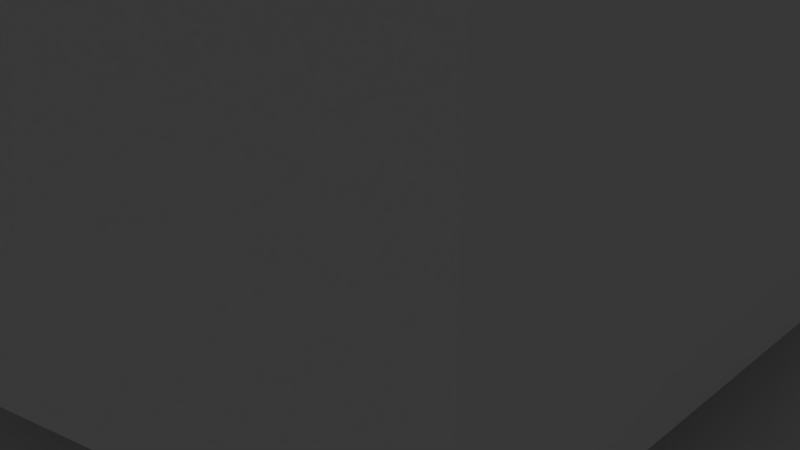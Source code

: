 # Source: scanner_tripod.blend  (saved by Blender 2.79.0; exported with 4.5.12 LTS)
import bpy
from mathutils import Matrix  # noqa: F401  (used for matrix-valued properties, if any)

bpy.ops.wm.read_factory_settings(use_empty=True)
scene = bpy.context.scene
scene.name = 'Scene'

# ---- collections
col_collection_1 = bpy.data.collections.new('Collection 1'); scene.collection.children.link(col_collection_1)

# ---- materials (node trees are filled in below, after node groups)
mat_material = bpy.data.materials.new('Material')
mat_material.alpha_threshold = 0.0
mat_material.use_transparent_shadow = False
mat_material.roughness = 0.5
mat_material.line_color = (0.0, 0.0, 0.0, 1.0)

# ---- material node trees

# ---- world
world_world = bpy.data.worlds.new('World'); scene.world = world_world
world_world.color = (0.05088, 0.05088, 0.05088)
world_world.use_sun_shadow = False
world_world.sun_shadow_jitter_overblur = 0.0
world_world.cycles.sampling_method = 'MANUAL'

# ---- cameras
cam_camera = bpy.data.cameras.new('Camera')
cam_camera.clip_end = 100.0
cam_camera.lens = 35.0
cam_camera.sensor_width = 32.0
cam_camera.sensor_height = 18.0
cam_camera.ortho_scale = 7.314
cam_camera.dof.focus_distance = 0.0
cam_camera.dof.aperture_fstop = 128.0

# ---- lights
light_lamp = bpy.data.lights.new('Lamp', 'POINT')
light_lamp.transmission_factor = 0.0
light_lamp.cutoff_distance = 30.0
light_lamp.energy = 100.0
light_lamp.shadow_buffer_clip_start = 1.001
light_lamp.shadow_soft_size = 0.1
light_lamp.shadow_maximum_resolution = 0.006
light_lamp.use_absolute_resolution = True

# ---- meshes
me_sg90_003 = bpy.data.meshes.new('Sg90.003')
me_sg90_003.from_pydata([(-19.44, 0.9808, -17.91), (-19.44, 0.9808, -11.59), (-19.24, 1.0, -11.59), (-19.24, 1.0, -17.91), (-19.62, 0.9239, -17.91), (-19.62, 0.9239, -11.59), (-19.05, 0.9808, -2.574), (-19.24, 1.0, -2.574), (-19.44, 0.9808, -2.574), (-19.62, 0.9239, -2.574), (-19.8, 0.8315, -2.574), (-19.95, 0.7071, -2.574), (-20.07, 0.5556, -2.574), (-20.16, 0.3827, -2.574), (-20.22, 0.1951, -2.574), (-20.24, 7.55e-08, -2.574), (-20.22, -0.1951, -2.574), (-20.16, -0.3827, -2.574), (-20.07, -0.5556, -2.574), (-19.95, -0.7071, -2.574), (-19.8, -0.8315, -2.574), (-19.62, -0.9239, -2.574), (-19.44, -0.9808, -2.574), (-19.24, -1.0, -2.574), (-19.05, -0.9808, -2.574), (-18.86, -0.9239, -2.574), (-18.69, -0.8315, -2.574), (-18.53, -0.7071, -2.574), (-18.41, -0.5556, -2.574), (-18.32, -0.3827, -2.574), (-18.26, -0.1951, -2.574), (-18.24, 9.656e-07, -2.574), (-18.26, 0.1951, -2.574), (-18.32, 0.3827, -2.574), (-18.41, 0.5556, -2.574), (-18.53, 0.7071, -2.574), (-18.69, 0.8315, -2.574), (-18.86, 0.9239, -2.574), (-19.05, 0.9808, -11.59), (-19.05, 0.9808, -17.91), (-19.8, 0.8315, -17.91), (-19.8, 0.8315, -11.59), (-19.95, 0.7071, -17.91), (-19.95, 0.7071, -11.59), (-20.07, 0.5556, -17.91), (-20.07, 0.5556, -11.59), (-20.16, 0.3827, -17.91), (-20.16, 0.3827, -11.59), (-20.22, 0.1951, -17.91), (-20.22, 0.1951, -11.59), (-20.24, 7.55e-08, -17.91), (-20.24, 7.55e-08, -11.59), (-20.22, -0.1951, -17.91), (-20.22, -0.1951, -11.59), (-20.16, -0.3827, -17.91), (-20.16, -0.3827, -11.59), (-20.07, -0.5556, -17.91), (-20.07, -0.5556, -11.59), (-19.95, -0.7071, -17.91), (-19.95, -0.7071, -11.59), (-19.8, -0.8315, -17.91), (-19.8, -0.8315, -11.59), (-19.62, -0.9239, -17.91), (-19.62, -0.9239, -11.59), (-19.44, -0.9808, -17.91), (-19.44, -0.9808, -11.59), (-19.24, -1.0, -17.91), (-19.24, -1.0, -11.59), (-19.05, -0.9808, -17.91), (-19.05, -0.9808, -11.59), (-18.86, -0.9239, -17.91), (-18.86, -0.9239, -11.59), (-18.69, -0.8315, -17.91), (-18.69, -0.8315, -11.59), (-18.53, -0.7071, -17.91), (-18.53, -0.7071, -11.59), (-18.41, -0.5556, -17.91), (-18.41, -0.5556, -11.59), (-18.32, -0.3827, -17.91), (-18.32, -0.3827, -11.59), (-18.26, -0.1951, -17.91), (-18.26, -0.1951, -11.59), (-18.24, 9.656e-07, -17.91), (-18.24, 9.656e-07, -11.59), (-18.26, 0.1951, -17.91), (-18.26, 0.1951, -11.59), (-18.32, 0.3827, -17.91), (-18.32, 0.3827, -11.59), (-18.41, 0.5556, -17.91), (-18.41, 0.5556, -11.59), (-18.53, 0.7071, -17.91), (-18.53, 0.7071, -11.59), (-18.69, 0.8315, -17.91), (-18.69, 0.8315, -11.59), (-18.86, 0.9239, -17.91), (-18.86, 0.9239, -11.59), (8.064, 0.9808, -18.02), (8.064, 0.9808, -11.59), (8.259, 1.0, -11.59), (8.259, 1.0, -18.02), (7.877, 0.9239, -18.02), (7.877, 0.9239, -11.59), (8.454, 0.9808, -2.574), (8.259, 1.0, -2.574), (8.064, 0.9808, -2.574), (7.877, 0.9239, -2.574), (7.704, 0.8315, -2.574), (7.552, 0.7071, -2.574), (7.428, 0.5556, -2.574), (7.335, 0.3827, -2.574), (7.279, 0.1951, -2.574), (7.259, 7.55e-08, -2.574), (7.279, -0.1951, -2.574), (7.335, -0.3827, -2.574), (7.428, -0.5556, -2.574), (7.552, -0.7071, -2.574), (7.704, -0.8315, -2.574), (7.877, -0.9239, -2.574), (8.064, -0.9808, -2.574), (8.259, -1.0, -2.574), (8.454, -0.9808, -2.574), (8.642, -0.9239, -2.574), (8.815, -0.8315, -2.574), (8.966, -0.7071, -2.574), (9.091, -0.5556, -2.574), (9.183, -0.3827, -2.574), (9.24, -0.1951, -2.574), (9.259, 9.656e-07, -2.574), (9.24, 0.1951, -2.574), (9.183, 0.3827, -2.574), (9.091, 0.5556, -2.574), (8.966, 0.7071, -2.574), (8.815, 0.8315, -2.574), (8.642, 0.9239, -2.574), (8.454, 0.9808, -11.59), (8.454, 0.9808, -18.02), (7.704, 0.8315, -18.02), (7.704, 0.8315, -11.59), (7.552, 0.7071, -18.02), (7.552, 0.7071, -11.59), (7.428, 0.5556, -18.02), (7.428, 0.5556, -11.59), (7.335, 0.3827, -18.02), (7.335, 0.3827, -11.59), (7.279, 0.1951, -18.02), (7.279, 0.1951, -11.59), (7.259, 7.55e-08, -18.02), (7.259, 7.55e-08, -11.59), (7.279, -0.1951, -18.02), (7.279, -0.1951, -11.59), (7.335, -0.3827, -18.02), (7.335, -0.3827, -11.59), (7.428, -0.5556, -18.02), (7.428, -0.5556, -11.59), (7.552, -0.7071, -18.02), (7.552, -0.7071, -11.59), (7.704, -0.8315, -18.02), (7.704, -0.8315, -11.59), (7.877, -0.9239, -18.02), (7.877, -0.9239, -11.59), (8.064, -0.9808, -18.02), (8.064, -0.9808, -11.59), (8.259, -1.0, -18.02), (8.259, -1.0, -11.59), (8.454, -0.9808, -18.02), (8.454, -0.9808, -11.59), (8.642, -0.9239, -18.02), (8.642, -0.9239, -11.59), (8.815, -0.8315, -18.02), (8.815, -0.8315, -11.59), (8.966, -0.7071, -18.02), (8.966, -0.7071, -11.59), (9.091, -0.5556, -18.02), (9.091, -0.5556, -11.59), (9.183, -0.3827, -18.02), (9.183, -0.3827, -11.59), (9.24, -0.1951, -18.02), (9.24, -0.1951, -11.59), (9.259, 9.656e-07, -18.02), (9.259, 9.656e-07, -11.59), (9.24, 0.1951, -18.02), (9.24, 0.1951, -11.59), (9.183, 0.3827, -18.02), (9.183, 0.3827, -11.59), (9.091, 0.5556, -18.02), (9.091, 0.5556, -11.59), (8.966, 0.7071, -18.02), (8.966, 0.7071, -11.59), (8.815, 0.8315, -18.02), (8.815, 0.8315, -11.59), (8.642, 0.9239, -18.02), (8.642, 0.9239, -11.59), (0.7632, 1.143, 5.01), (0.5255, 1.27, 5.01), (0.8412, 2.033, 5.01), (1.222, 1.829, 5.01), (0.4285, -2.158, 5.01), (0.8412, -2.033, 5.01), (0.8412, -2.033, 15.01), (0.4285, -2.158, 15.01), (0.9716, -0.9723, 5.01), (1.143, -0.7639, 5.01), (1.829, -1.222, 5.01), (1.555, -1.556, 5.01), (-1.144, -0.7639, 5.01), (-0.973, -0.9723, 5.01), (-1.556, -1.556, 5.01), (-1.83, -1.222, 5.01), (-0.5269, 1.27, 5.01), (-0.7646, 1.143, 5.01), (-1.223, 1.829, 5.01), (-0.8426, 2.033, 5.01), (1.374, 1.038e-07, 5.01), (1.348, 0.2682, 5.01), (2.157, 0.4292, 5.01), (2.199, -6.441e-08, 5.01), (-0.269, -1.349, 5.01), (-0.0007148, -1.375, 5.01), (-0.0007151, -2.2, 5.01), (-0.4299, -2.158, 5.01), (-1.271, 0.5262, 5.01), (-1.349, 0.2683, 5.01), (-2.158, 0.4292, 5.01), (-2.033, 0.8419, 5.01), (0.9716, 0.9723, 5.01), (1.555, 1.556, 5.01), (0.7632, -1.143, 5.01), (1.222, -1.829, 5.01), (-1.271, -0.5262, 5.01), (-2.033, -0.8419, 5.01), (-0.269, 1.349, 5.01), (-0.4299, 2.158, 5.01), (1.348, -0.2682, 5.01), (2.157, -0.4292, 5.01), (-0.5269, -1.27, 5.01), (-0.8426, -2.033, 5.01), (-1.144, 0.7639, 5.01), (-1.83, 1.222, 5.01), (1.143, 0.7639, 5.01), (1.829, 1.222, 5.01), (0.5255, -1.27, 5.01), (-1.349, -0.2682, 5.01), (-2.158, -0.4292, 5.01), (0.2675, 1.349, 5.01), (-0.0007143, 1.375, 5.01), (-0.0007144, 2.2, 5.01), (0.4285, 2.158, 5.01), (1.27, -0.5262, 5.01), (2.032, -0.8419, 5.01), (-0.7646, -1.143, 5.01), (-1.223, -1.829, 5.01), (-0.973, 0.9723, 5.01), (-1.556, 1.556, 5.01), (1.27, 0.5262, 5.01), (2.032, 0.8419, 5.01), (0.2675, -1.349, 5.01), (-1.376, 1.328e-06, 5.01), (-2.201, 1.894e-06, 5.01), (0.8412, 2.033, 15.01), (0.4285, 2.158, 15.01), (-0.000714, 2.2, 15.01), (-0.4299, 2.158, 15.01), (-0.8426, 2.033, 15.01), (-1.223, 1.829, 15.01), (-1.556, 1.556, 15.01), (-1.83, 1.222, 15.01), (-2.033, 0.8419, 15.01), (-2.158, 0.4292, 15.01), (-2.201, 1.894e-06, 15.01), (-2.158, -0.4292, 15.01), (-2.033, -0.8419, 15.01), (-1.83, -1.222, 15.01), (-1.556, -1.556, 15.01), (-1.223, -1.829, 15.01), (-0.8426, -2.033, 15.01), (-0.4299, -2.158, 15.01), (-0.0007147, -2.2, 15.01), (1.222, -1.829, 15.01), (1.555, -1.556, 15.01), (1.829, -1.222, 15.01), (2.032, -0.8419, 15.01), (2.157, -0.4292, 15.01), (2.199, -6.441e-08, 15.01), (2.157, 0.4292, 15.01), (2.032, 0.8419, 15.01), (1.829, 1.222, 15.01), (1.555, 1.556, 15.01), (1.222, 1.829, 15.01), (-0.4101, 2.058, 3.522), (0.4087, 2.058, 3.522), (-0.0007143, 2.099, 3.522), (-1.485, -1.484, 3.522), (-1.167, -1.745, 3.522), (-1.746, -1.166, 3.522), (-0.8038, 1.939, 3.522), (-1.167, 1.745, 3.522), (0.8024, 1.939, 3.522), (1.165, 1.745, 3.522), (-1.485, 1.484, 3.522), (1.483, 1.484, 3.522), (-0.8038, -1.939, 3.522), (-0.4101, -2.058, 3.522), (-1.746, 1.166, 3.522), (-0.4505, 1.293, 3.522), (-0.269, 1.349, 3.522), (-0.0007143, 1.375, 3.522), (0.1881, 1.356, 3.522), (-0.7222, 1.166, 3.522), (-0.5269, 1.27, 3.522), (-1.94, 0.8031, 3.522), (-1.039, 0.8918, 3.522), (-0.973, 0.9723, 3.522), (-0.7646, 1.143, 3.522), (-1.112, 0.8031, 3.522), (-2.059, 0.4094, 3.522), (-1.283, 0.4858, 3.522), (-1.271, 0.5262, 3.522), (-1.144, 0.7639, 3.522), (-1.306, 0.4094, 3.522), (-2.099, 2.1e-06, 3.522), (-1.369, 0.07197, 3.522), (-1.349, 0.2683, 3.522), (-1.376, 1.328e-06, 3.522), (-2.059, -0.4094, 3.522), (-1.328, -0.3375, 3.522), (-1.349, -0.2682, 3.522), (-1.306, -0.4094, 3.522), (-1.94, -0.8031, 3.522), (-1.164, -0.7267, 3.522), (-1.271, -0.5262, 3.522), (-1.112, -0.8031, 3.522), (-1.144, -0.7639, 3.522), (-0.8451, -1.077, 3.522), (-0.973, -0.9723, 3.522), (0.07869, -1.367, 3.522), (-0.0007148, -1.375, 3.522), (-0.269, -1.349, 3.522), (-0.7646, -1.143, 3.522), (-0.5269, -1.27, 3.522), (1.483, -1.484, 3.522), (1.744, -1.166, 3.522), (1.938, -0.8031, 3.522), (0.6928, -1.181, 3.522), (0.5255, -1.27, 3.522), (0.2675, -1.349, 3.522), (0.8024, -1.939, 3.522), (1.165, -1.745, 3.522), (0.4087, -2.058, 3.522), (-0.000715, -2.099, 3.522), (6.259, 6.5, -28.54), (6.259, -6.5, -28.54), (-17.24, -6.5, -28.54), (-17.24, 6.5, -28.54), (6.259, 6.5, -5.038), (-17.24, 6.5, -5.038), (6.259, 4.5, -25.02), (6.259, -4.5, -25.02), (6.259, 6.25, -11.59), (6.259, 4.5, -21.02), (6.259, -6.5, -5.038), (-17.24, -6.5, -5.038), (-17.24, 6.25, -11.59), (-17.24, -6.25, -11.59), (1.219, -6.13, -5.038), (-0.0007163, -6.25, -5.038), (-0.0007143, 6.25, -5.038), (1.219, 6.13, -5.038), (2.391, -5.774, -5.038), (3.472, -5.197, -5.038), (2.391, 5.774, -5.038), (3.472, 5.197, -5.038), (4.419, -4.419, -5.038), (5.196, -3.472, -5.038), (4.419, 4.419, -5.038), (5.196, 3.472, -5.038), (5.774, -2.392, -5.038), (6.129, -1.219, -5.038), (5.774, 2.392, -5.038), (6.129, 1.219, -5.038), (6.249, 4.719e-07, -5.038), (13.78, 4.5, -25.02), (13.78, -4.5, -25.02), (6.259, -4.5, -21.02), (6.259, -2.5, -21.02), (6.259, -2.5, -11.59), (6.259, -6.25, -11.59), (6.259, 6.25, -9.14), (6.259, -6.25, -9.14), (13.78, 4.5, -21.02), (-5.197, -3.472, -5.038), (-5.286, -3.306, -5.038), (-5.991, -3.2, -5.038), (-5.991, -3.2, -5.038), (-4.42, -4.419, -5.038), (-6.615, -3.139, -5.038), (-3.473, -5.197, -5.038), (-7.215, -2.956, -5.038), (-7.769, -2.661, -5.038), (-1.22, 6.13, -5.038), (-2.392, 5.774, -5.038), (-1.22, -6.13, -5.038), (-2.392, -5.774, -5.038), (-3.473, 5.197, -5.038), (-4.42, 4.419, -5.038), (-5.197, 3.472, -5.038), (-5.991, 3.2, -5.038), (-5.286, 3.306, -5.038), (-6.615, 3.139, -5.038), (-8.253, -2.263, -5.038), (-8.651, -1.778, -5.038), (-7.215, 2.956, -5.038), (-8.947, -1.225, -5.038), (-7.769, 2.661, -5.038), (-8.253, 2.263, -5.038), (-9.129, -0.6243, -5.038), (-9.191, 3.09e-06, -5.038), (-8.651, 1.778, -5.038), (-8.947, 1.225, -5.038), (-9.129, 0.6243, -5.038), (-17.24, -6.25, -9.14), (-17.24, 6.25, -9.14), (-21.99, -6.25, -11.59), (-21.99, 6.25, -11.59), (2.391, -5.774, 0.03642), (1.219, -6.13, 0.03642), (-0.0007163, -6.25, 0.03642), (-0.0007143, 6.25, 0.03642), (1.219, 6.13, 0.03642), (2.391, 5.774, 0.03642), (3.472, 5.197, 0.03642), (4.419, 4.419, 0.03642), (5.196, 3.472, 0.03642), (5.774, 2.392, 0.03642), (6.129, 1.219, 0.03642), (6.249, 4.719e-07, 0.03642), (6.129, -1.219, 0.03642), (5.774, -2.392, 0.03642), (5.196, -3.472, 0.03642), (4.419, -4.419, 0.03642), (3.472, -5.197, 0.03642), (13.78, -4.5, -21.02), (6.259, 2.5, -21.02), (6.672, 2.5, -21.02), (6.672, -2.5, -21.02), (6.672, 2.5, -11.59), (6.259, 2.5, -11.59), (6.672, -2.5, -11.59), (11.01, -6.25, -11.59), (11.01, 6.25, -11.59), (11.01, -6.25, -9.14), (11.01, 6.25, -9.14), (9.259, 9.656e-07, -9.14), (9.24, -0.1951, -9.14), (7.259, 7.55e-08, -9.14), (7.279, -0.1951, -9.14), (9.183, -0.3827, -9.14), (9.091, -0.5556, -9.14), (7.335, -0.3827, -9.14), (7.428, -0.5556, -9.14), (8.966, -0.7071, -9.14), (7.552, -0.7071, -9.14), (7.704, -0.8315, -9.14), (8.815, -0.8315, -9.14), (8.642, -0.9239, -9.14), (7.877, -0.9239, -9.14), (8.064, -0.9808, -9.14), (8.454, -0.9808, -9.14), (8.259, -1.0, -9.14), (-1.22, -6.13, 0.03642), (-2.392, -5.774, 0.03642), (-3.473, -5.197, 0.03642), (-4.42, -4.419, 0.03642), (-5.197, -3.472, 0.03642), (-5.286, -3.306, 0.03642), (-5.991, -3.2, 0.03642), (-5.991, -3.2, 0.03642), (-6.615, -3.139, 0.03642), (-7.215, -2.956, 0.03642), (-7.769, -2.661, 0.03642), (-8.253, -2.263, 0.03642), (-8.651, -1.778, 0.03642), (-8.947, -1.225, 0.03642), (-9.129, -0.6243, 0.03642), (-9.191, 3.09e-06, 0.03642), (-9.129, 0.6243, 0.03642), (-8.947, 1.225, 0.03642), (-8.651, 1.778, 0.03642), (-8.253, 2.263, 0.03642), (-7.769, 2.661, 0.03642), (-7.215, 2.956, 0.03642), (-6.615, 3.139, 0.03642), (-5.991, 3.2, 0.03642), (-5.286, 3.306, 0.03642), (-5.197, 3.472, 0.03642), (-4.42, 4.419, 0.03642), (-3.473, 5.197, 0.03642), (-2.392, 5.774, 0.03642), (-1.22, 6.13, 0.03642), (-18.24, 9.656e-07, -9.14), (-18.26, -0.1951, -9.14), (-20.22, -0.1951, -9.14), (-20.24, 7.55e-08, -9.14), (-21.99, -6.25, -9.14), (-20.16, -0.3827, -9.14), (-18.32, -0.3827, -9.14), (-18.41, -0.5556, -9.14), (-20.07, -0.5556, -9.14), (-18.53, -0.7071, -9.14), (-18.69, -0.8315, -9.14), (-19.95, -0.7071, -9.14), (-19.8, -0.8315, -9.14), (-18.86, -0.9239, -9.14), (-19.05, -0.9808, -9.14), (-19.62, -0.9239, -9.14), (-19.44, -0.9808, -9.14), (-19.24, -1.0, -9.14), (-21.99, 6.25, -9.14), (-3.991, 3.5, 0.03642), (-3.991, 2.478, 0.03642), (-3.728, 2.263, 0.03642), (2.499, 1.448e-07, 0.03642), (2.451, 0.4877, 0.03642), (-3.33, 1.778, 0.03642), (2.309, 0.9567, 0.03642), (-3.034, 1.225, 0.03642), (2.078, 1.389, 0.03642), (1.767, 1.768, 0.03642), (-2.852, 0.6243, 0.03642), (-2.791, 2.416e-07, 0.03642), (-2.501, 2.37e-06, 0.03642), (-2.453, 0.4877, 0.03642), (1.388, 2.079, 0.03642), (0.956, 2.31, 0.03642), (-2.31, 0.9567, 0.03642), (0.487, 2.452, 0.03642), (-0.0007143, 2.5, 0.03642), (-2.079, 1.389, 0.03642), (-1.768, 1.768, 0.03642), (-0.4884, 2.452, 0.03642), (-0.9574, 2.31, 0.03642), (-1.39, 2.079, 0.03642), (-5.991, 1.681, 0.03642), (-5.991, -1.681, 0.03642), (-6.131, -1.219, 0.03642), (-6.251, 6.035e-06, 0.03642), (-6.131, 1.219, 0.03642), (-3.991, -2.478, 0.03642), (-3.728, -2.263, 0.03642), (-3.33, -1.778, 0.03642), (-3.034, -1.225, 0.03642), (-2.852, -0.6243, 0.03642), (-5.375, 3.139, 0.03642), (-5.366, 3.139, 0.03642), (-4.213, 2.661, 0.03642), (-4.766, 2.956, 0.03642), (-5.775, 2.392, 0.03642), (-5.775, -2.392, 0.03642), (-5.375, -3.139, 0.03642), (-5.366, -3.139, 0.03642), (-4.766, -2.956, 0.03642), (-4.213, -2.661, 0.03642), (-3.991, -3.5, 0.03642), (2.451, -0.4877, 0.03642), (2.098, 2.321e-07, 3.522), (2.058, -0.4094, 3.522), (1.767, -1.768, 0.03642), (2.078, -1.389, 0.03642), (2.309, -0.9567, 0.03642), (1.938, 0.8031, 3.522), (2.058, 0.4094, 3.522), (1.744, 1.166, 3.522), (-0.4884, -2.452, 0.03642), (-0.0007151, -2.5, 0.03642), (0.487, -2.452, 0.03642), (-1.39, -2.079, 0.03642), (-0.9574, -2.31, 0.03642), (1.388, -2.079, 0.03642), (0.956, -2.31, 0.03642), (-1.768, -1.768, 0.03642), (-2.31, -0.9567, 0.03642), (-2.079, -1.389, 0.03642), (-2.453, -0.4877, 0.03642), (1.348, -0.2682, 3.522), (1.367, -0.07197, 3.522), (1.374, 1.038e-07, 3.522), (0.9716, -0.9723, 3.522), (1.038, -0.8918, 3.522), (1.11, -0.8031, 3.522), (1.143, -0.7639, 3.522), (1.27, -0.5262, 3.522), (1.11, 0.8031, 3.522), (1.143, 0.7639, 3.522), (1.162, 0.7267, 3.522), (1.348, 0.2682, 3.522), (1.327, 0.3375, 3.522), (1.305, 0.4094, 3.522), (1.27, 0.5262, 3.522), (0.9716, 0.9723, 3.522), (0.7208, 1.166, 3.522), (0.7632, 1.143, 3.522), (0.8437, 1.077, 3.522), (0.7632, -1.143, 3.522), (0.5255, 1.27, 3.522), (1.305, -0.4094, 3.522), (1.282, -0.4858, 3.522), (0.2675, 1.349, 3.522), (7.335, 0.3827, -9.14), (7.279, 0.1951, -9.14), (7.552, 0.7071, -9.14), (7.428, 0.5556, -9.14), (7.877, 0.9239, -9.14), (7.704, 0.8315, -9.14), (8.642, 0.9239, -9.14), (8.454, 0.9808, -9.14), (9.24, 0.1951, -9.14), (8.815, 0.8315, -9.14), (8.259, 1.0, -9.14), (9.183, 0.3827, -9.14), (9.091, 0.5556, -9.14), (8.966, 0.7071, -9.14), (8.064, 0.9808, -9.14), (-20.16, 0.3827, -9.14), (-20.22, 0.1951, -9.14), (-19.95, 0.7071, -9.14), (-20.07, 0.5556, -9.14), (-19.62, 0.9239, -9.14), (-19.8, 0.8315, -9.14), (-18.86, 0.9239, -9.14), (-19.05, 0.9808, -9.14), (-18.26, 0.1951, -9.14), (-18.69, 0.8315, -9.14), (-19.24, 1.0, -9.14), (-18.32, 0.3827, -9.14), (-18.41, 0.5556, -9.14), (-18.53, 0.7071, -9.14), (-19.44, 0.9808, -9.14)], [], [(0, 1, 2), (2, 3, 0), (1, 0, 4), (4, 5, 1), (6, 7, 8), (8, 9, 10), (10, 11, 12), (12, 13, 14), (14, 15, 16), (16, 17, 18), (18, 19, 20), (20, 21, 22), (22, 23, 24), (24, 25, 26), (26, 27, 28), (28, 29, 30), (30, 31, 32), (32, 33, 34), (34, 35, 36), (36, 37, 6), (6, 8, 10), (10, 12, 14), (14, 16, 18), (18, 20, 22), (22, 24, 26), (26, 28, 30), (30, 32, 34), (34, 36, 6), (6, 10, 14), (14, 18, 22), (22, 26, 30), (30, 34, 6), (6, 14, 22), (22, 30, 6), (3, 2, 38), (38, 39, 3), (40, 41, 5), (5, 4, 40), (42, 43, 41), (41, 40, 42), (44, 45, 43), (43, 42, 44), (46, 47, 45), (45, 44, 46), (48, 49, 47), (47, 46, 48), (50, 51, 49), (49, 48, 50), (52, 53, 51), (51, 50, 52), (54, 55, 53), (53, 52, 54), (56, 57, 55), (55, 54, 56), (58, 59, 57), (57, 56, 58), (60, 61, 59), (59, 58, 60), (62, 63, 61), (61, 60, 62), (64, 65, 63), (63, 62, 64), (66, 67, 65), (65, 64, 66), (68, 69, 67), (67, 66, 68), (70, 71, 69), (69, 68, 70), (72, 73, 71), (71, 70, 72), (74, 75, 73), (73, 72, 74), (76, 77, 75), (75, 74, 76), (78, 79, 77), (77, 76, 78), (80, 81, 79), (79, 78, 80), (82, 83, 81), (81, 80, 82), (84, 85, 83), (83, 82, 84), (86, 87, 85), (85, 84, 86), (88, 89, 87), (87, 86, 88), (90, 91, 89), (89, 88, 90), (92, 93, 91), (91, 90, 92), (94, 95, 93), (93, 92, 94), (39, 38, 95), (95, 94, 39), (78, 76, 74), (74, 72, 70), (70, 68, 66), (66, 64, 62), (62, 60, 58), (58, 56, 54), (54, 52, 50), (50, 48, 46), (46, 44, 42), (42, 40, 4), (4, 0, 3), (3, 39, 94), (94, 92, 90), (90, 88, 86), (86, 84, 82), (82, 80, 78), (78, 74, 70), (70, 66, 62), (62, 58, 54), (54, 50, 46), (46, 42, 4), (4, 3, 94), (94, 90, 86), (86, 82, 78), (78, 70, 62), (62, 54, 46), (46, 4, 94), (94, 86, 78), (78, 62, 46), (46, 94, 78), (96, 97, 98), (98, 99, 96), (100, 101, 97), (97, 96, 100), (102, 103, 104), (104, 105, 106), (106, 107, 108), (108, 109, 110), (110, 111, 112), (112, 113, 114), (114, 115, 116), (116, 117, 118), (118, 119, 120), (120, 121, 122), (122, 123, 124), (124, 125, 126), (126, 127, 128), (128, 129, 130), (130, 131, 132), (132, 133, 102), (102, 104, 106), (106, 108, 110), (110, 112, 114), (114, 116, 118), (118, 120, 122), (122, 124, 126), (126, 128, 130), (130, 132, 102), (102, 106, 110), (110, 114, 118), (118, 122, 126), (126, 130, 102), (102, 110, 118), (118, 126, 102), (99, 98, 134), (134, 135, 99), (136, 137, 101), (101, 100, 136), (138, 139, 137), (137, 136, 138), (140, 141, 139), (139, 138, 140), (142, 143, 141), (141, 140, 142), (144, 145, 143), (143, 142, 144), (146, 147, 145), (145, 144, 146), (148, 149, 147), (147, 146, 148), (150, 151, 149), (149, 148, 150), (152, 153, 151), (151, 150, 152), (154, 155, 153), (153, 152, 154), (156, 157, 155), (155, 154, 156), (158, 159, 157), (157, 156, 158), (160, 161, 159), (159, 158, 160), (162, 163, 161), (161, 160, 162), (164, 165, 163), (163, 162, 164), (166, 167, 165), (165, 164, 166), (168, 169, 167), (167, 166, 168), (170, 171, 169), (169, 168, 170), (172, 173, 171), (171, 170, 172), (174, 175, 173), (173, 172, 174), (176, 177, 175), (175, 174, 176), (178, 179, 177), (177, 176, 178), (180, 181, 179), (179, 178, 180), (182, 183, 181), (181, 180, 182), (184, 185, 183), (183, 182, 184), (186, 187, 185), (185, 184, 186), (188, 189, 187), (187, 186, 188), (190, 191, 189), (189, 188, 190), (135, 134, 191), (191, 190, 135), (174, 172, 170), (170, 168, 166), (166, 164, 162), (162, 160, 158), (158, 156, 154), (154, 152, 150), (150, 148, 146), (146, 144, 142), (142, 140, 138), (138, 136, 100), (100, 96, 99), (99, 135, 190), (190, 188, 186), (186, 184, 182), (182, 180, 178), (178, 176, 174), (174, 170, 166), (166, 162, 158), (158, 154, 150), (150, 146, 142), (142, 138, 100), (100, 99, 190), (190, 186, 182), (182, 178, 174), (174, 166, 158), (158, 150, 142), (142, 100, 190), (190, 182, 174), (174, 158, 142), (142, 190, 174), (192, 193, 194), (194, 195, 192), (196, 197, 198), (198, 199, 196), (200, 201, 202), (202, 203, 200), (204, 205, 206), (206, 207, 204), (208, 209, 210), (210, 211, 208), (212, 213, 214), (214, 215, 212), (216, 217, 218), (218, 219, 216), (220, 221, 222), (222, 223, 220), (224, 192, 195), (195, 225, 224), (226, 200, 203), (203, 227, 226), (228, 204, 207), (207, 229, 228), (230, 208, 211), (211, 231, 230), (232, 212, 215), (215, 233, 232), (234, 216, 219), (219, 235, 234), (236, 220, 223), (223, 237, 236), (238, 224, 225), (225, 239, 238), (240, 226, 227), (227, 197, 240), (241, 228, 229), (229, 242, 241), (243, 244, 245), (245, 246, 243), (244, 230, 231), (231, 245, 244), (247, 232, 233), (233, 248, 247), (249, 234, 235), (235, 250, 249), (251, 236, 237), (237, 252, 251), (253, 238, 239), (239, 254, 253), (255, 240, 197), (197, 196, 255), (256, 241, 242), (242, 257, 256), (193, 243, 246), (246, 194, 193), (201, 247, 248), (248, 202, 201), (205, 249, 250), (250, 206, 205), (209, 251, 252), (252, 210, 209), (213, 253, 254), (254, 214, 213), (217, 255, 196), (196, 218, 217), (221, 256, 257), (257, 222, 221), (258, 259, 260), (260, 261, 262), (262, 263, 264), (264, 265, 266), (266, 267, 268), (268, 269, 270), (270, 271, 272), (272, 273, 274), (274, 275, 276), (276, 199, 198), (198, 277, 278), (278, 279, 280), (280, 281, 282), (282, 283, 284), (284, 285, 286), (286, 287, 258), (258, 260, 262), (262, 264, 266), (266, 268, 270), (270, 272, 274), (274, 276, 198), (198, 278, 280), (280, 282, 284), (284, 286, 258), (258, 262, 266), (266, 270, 274), (274, 198, 280), (280, 284, 258), (258, 266, 274), (274, 280, 258), (194, 246, 259), (259, 258, 194), (210, 252, 264), (264, 263, 210), (218, 196, 199), (199, 276, 218), (195, 194, 258), (258, 287, 195), (211, 210, 263), (263, 262, 211), (219, 218, 276), (276, 275, 219), (225, 195, 287), (287, 286, 225), (231, 211, 262), (262, 261, 231), (235, 219, 275), (275, 274, 235), (239, 225, 286), (286, 285, 239), (245, 231, 261), (261, 260, 245), (250, 235, 274), (274, 273, 250), (254, 239, 285), (285, 284, 254), (206, 250, 273), (273, 272, 206), (214, 254, 284), (284, 283, 214), (207, 206, 272), (272, 271, 207), (215, 214, 283), (283, 282, 215), (229, 207, 271), (271, 270, 229), (233, 215, 282), (282, 281, 233), (242, 229, 270), (270, 269, 242), (248, 233, 281), (281, 280, 248), (257, 242, 269), (269, 268, 257), (202, 248, 280), (280, 279, 202), (222, 257, 268), (268, 267, 222), (203, 202, 279), (279, 278, 203), (223, 222, 267), (267, 266, 223), (227, 203, 278), (278, 277, 227), (237, 223, 266), (266, 265, 237), (197, 227, 277), (277, 198, 197), (246, 245, 260), (260, 259, 246), (252, 237, 265), (265, 264, 252), (288, 289, 290), (291, 292, 293), (288, 294, 295), (296, 288, 295), (295, 297, 296), (298, 299, 295), (292, 300, 301), (298, 302, 303), (298, 303, 304), (305, 306, 299), (298, 304, 305), (305, 299, 298), (302, 307, 308), (308, 303, 302), (302, 309, 310), (302, 310, 311), (312, 307, 302), (311, 312, 302), (309, 313, 310), (309, 314, 315), (309, 315, 316), (317, 313, 309), (316, 317, 309), (314, 318, 315), (314, 319, 320), (321, 318, 314), (320, 321, 314), (319, 322, 320), (319, 323, 324), (325, 322, 319), (324, 325, 319), (323, 326, 324), (323, 327, 328), (329, 326, 323), (328, 329, 323), (327, 330, 331), (331, 328, 327), (327, 293, 332), (333, 330, 327), (332, 333, 327), (299, 297, 295), (292, 334, 335), (292, 335, 336), (332, 293, 292), (337, 332, 292), (292, 336, 338), (292, 338, 337), (339, 340, 341), (339, 341, 342), (339, 342, 343), (334, 292, 339), (339, 343, 344), (339, 344, 334), (292, 345, 339), (345, 346, 339), (345, 292, 301), (301, 347, 345), (348, 347, 301), (296, 289, 288), (349, 350, 351), (351, 352, 349), (353, 349, 352), (352, 354, 353), (355, 356, 350), (349, 353, 357), (357, 358, 355), (355, 350, 349), (349, 357, 355), (350, 359, 360), (360, 351, 350), (361, 354, 352), (351, 360, 362), (362, 361, 352), (362, 352, 351), (363, 364, 359), (353, 354, 365), (353, 365, 366), (367, 363, 359), (368, 367, 359), (353, 366, 369), (353, 369, 370), (371, 368, 359), (372, 371, 359), (353, 370, 373), (353, 373, 374), (375, 372, 359), (376, 375, 359), (353, 374, 377), (353, 377, 378), (379, 376, 359), (353, 378, 379), (359, 353, 379), (355, 380, 381), (381, 356, 355), (382, 383, 384), (385, 359, 350), (382, 384, 385), (350, 356, 382), (382, 385, 350), (386, 357, 353), (359, 385, 387), (387, 386, 353), (387, 353, 359), (358, 388, 380), (380, 355, 358), (389, 390, 391), (389, 391, 392), (393, 389, 392), (393, 392, 394), (395, 393, 394), (395, 394, 396), (395, 396, 397), (360, 359, 364), (398, 365, 354), (399, 398, 354), (360, 364, 400), (360, 400, 401), (402, 399, 354), (403, 402, 354), (360, 401, 395), (360, 395, 397), (404, 403, 354), (405, 406, 404), (407, 405, 404), (360, 397, 408), (360, 408, 409), (407, 404, 354), (410, 407, 354), (354, 360, 409), (354, 409, 411), (412, 410, 354), (413, 412, 354), (354, 411, 414), (354, 414, 415), (416, 413, 354), (417, 416, 354), (354, 415, 418), (418, 417, 354), (419, 362, 360), (354, 361, 420), (420, 419, 360), (360, 354, 420), (421, 422, 51), (421, 51, 53), (83, 361, 362), (81, 83, 362), (421, 53, 55), (421, 55, 57), (79, 81, 362), (77, 79, 362), (362, 421, 57), (362, 57, 59), (75, 77, 362), (73, 75, 362), (362, 59, 61), (362, 61, 63), (71, 73, 362), (69, 71, 362), (362, 63, 65), (67, 69, 362), (65, 67, 362), (367, 423, 424), (424, 363, 367), (363, 424, 425), (425, 364, 363), (365, 426, 427), (427, 366, 365), (366, 427, 428), (428, 369, 366), (369, 428, 429), (429, 370, 369), (370, 429, 430), (430, 373, 370), (373, 430, 431), (431, 374, 373), (374, 431, 432), (432, 377, 374), (377, 432, 433), (433, 378, 377), (378, 433, 434), (434, 379, 378), (379, 434, 435), (435, 376, 379), (376, 435, 436), (436, 375, 376), (375, 436, 437), (437, 372, 375), (372, 437, 438), (438, 371, 372), (371, 438, 439), (439, 368, 371), (368, 439, 423), (423, 367, 368), (388, 440, 381), (381, 380, 388), (356, 381, 440), (440, 382, 356), (383, 382, 440), (440, 388, 358), (358, 441, 442), (443, 383, 440), (440, 358, 442), (440, 442, 443), (357, 147, 149), (444, 445, 357), (385, 384, 446), (444, 357, 149), (447, 385, 446), (446, 444, 149), (446, 149, 151), (179, 448, 447), (177, 179, 447), (446, 151, 153), (446, 153, 155), (175, 177, 447), (173, 175, 447), (447, 446, 155), (447, 155, 157), (171, 173, 447), (169, 171, 447), (447, 157, 159), (447, 159, 161), (167, 169, 447), (165, 167, 447), (447, 161, 163), (163, 165, 447), (449, 387, 385), (385, 447, 449), (449, 450, 451), (449, 451, 452), (453, 386, 387), (454, 453, 387), (449, 452, 455), (449, 455, 456), (457, 454, 387), (458, 457, 387), (387, 449, 456), (387, 456, 459), (460, 458, 387), (461, 460, 387), (387, 459, 462), (387, 462, 463), (464, 461, 387), (465, 464, 387), (387, 463, 466), (467, 465, 387), (466, 467, 387), (386, 450, 448), (448, 357, 386), (364, 425, 468), (468, 400, 364), (400, 468, 469), (469, 401, 400), (401, 469, 470), (470, 395, 401), (395, 470, 471), (471, 393, 395), (393, 471, 472), (472, 389, 393), (390, 389, 472), (472, 473, 390), (474, 475, 392), (392, 391, 474), (392, 475, 476), (476, 394, 392), (394, 476, 477), (477, 396, 394), (396, 477, 478), (478, 397, 396), (397, 478, 479), (479, 408, 397), (408, 479, 480), (480, 409, 408), (409, 480, 481), (481, 411, 409), (411, 481, 482), (482, 414, 411), (414, 482, 483), (483, 415, 414), (415, 483, 484), (484, 418, 415), (418, 484, 485), (485, 417, 418), (417, 485, 486), (486, 416, 417), (416, 486, 487), (487, 413, 416), (413, 487, 488), (488, 412, 413), (412, 488, 489), (489, 410, 412), (410, 489, 490), (490, 407, 410), (407, 490, 491), (491, 405, 407), (492, 493, 404), (404, 406, 492), (404, 493, 494), (494, 403, 404), (403, 494, 495), (495, 402, 403), (402, 495, 496), (496, 399, 402), (399, 496, 497), (497, 398, 399), (398, 497, 426), (426, 365, 398), (419, 420, 498), (419, 498, 499), (500, 501, 502), (503, 500, 502), (419, 499, 504), (419, 504, 505), (503, 502, 419), (506, 503, 419), (419, 505, 507), (419, 507, 508), (509, 506, 419), (510, 509, 419), (419, 508, 511), (419, 511, 512), (513, 510, 419), (514, 513, 419), (419, 512, 515), (515, 514, 419), (419, 502, 421), (421, 362, 419), (516, 420, 361), (361, 422, 516), (502, 516, 422), (422, 421, 502), (428, 427, 426), (426, 497, 496), (496, 495, 494), (494, 493, 492), (517, 518, 519), (494, 492, 517), (426, 496, 494), (429, 428, 426), (431, 430, 429), (433, 432, 431), (520, 434, 433), (521, 520, 433), (433, 431, 429), (429, 426, 494), (517, 519, 522), (429, 494, 517), (521, 433, 429), (523, 521, 429), (429, 517, 522), (429, 522, 524), (525, 523, 429), (526, 525, 429), (527, 528, 529), (527, 529, 530), (531, 526, 429), (532, 531, 429), (524, 527, 530), (524, 530, 533), (534, 532, 429), (535, 534, 429), (524, 533, 536), (524, 536, 537), (538, 535, 429), (539, 538, 429), (524, 537, 540), (540, 539, 429), (524, 540, 429), (450, 449, 447), (447, 448, 450), (541, 491, 490), (490, 489, 488), (488, 487, 486), (486, 485, 484), (484, 483, 482), (482, 481, 480), (480, 479, 478), (478, 477, 476), (476, 475, 474), (474, 542, 543), (474, 543, 544), (478, 476, 474), (482, 480, 478), (486, 484, 482), (490, 488, 486), (545, 541, 490), (478, 474, 544), (544, 545, 490), (490, 486, 482), (482, 478, 544), (490, 482, 544), (518, 546, 547), (547, 548, 549), (549, 550, 528), (528, 527, 524), (524, 522, 519), (519, 518, 547), (547, 549, 528), (528, 524, 519), (547, 528, 519), (542, 541, 545), (545, 544, 543), (545, 543, 542), (517, 492, 551), (517, 551, 552), (553, 518, 517), (517, 552, 554), (554, 553, 517), (552, 551, 555), (555, 541, 542), (542, 556, 557), (557, 558, 559), (559, 560, 546), (546, 518, 553), (553, 554, 552), (552, 555, 542), (542, 557, 559), (559, 546, 553), (553, 552, 542), (542, 559, 553), (551, 491, 541), (541, 555, 551), (474, 557, 556), (556, 542, 474), (561, 546, 560), (561, 560, 559), (557, 473, 561), (561, 559, 558), (558, 557, 561), (491, 492, 406), (406, 405, 491), (492, 491, 551), (473, 474, 391), (391, 390, 473), (474, 473, 557), (562, 520, 563), (563, 564, 562), (565, 566, 340), (340, 339, 565), (566, 567, 341), (341, 340, 566), (530, 529, 319), (319, 314, 530), (521, 523, 568), (568, 569, 521), (520, 521, 569), (569, 563, 520), (525, 526, 299), (299, 570, 525), (571, 572, 348), (348, 301, 571), (536, 533, 309), (309, 302, 536), (572, 573, 347), (347, 348, 572), (538, 539, 294), (294, 288, 538), (526, 531, 297), (297, 299, 526), (574, 575, 300), (300, 292, 574), (531, 532, 296), (296, 297, 531), (576, 565, 339), (339, 346, 576), (540, 537, 298), (298, 295, 540), (535, 538, 288), (288, 290, 535), (533, 530, 314), (314, 309, 533), (577, 576, 346), (346, 345, 577), (578, 574, 292), (292, 291, 578), (579, 580, 293), (293, 327, 579), (534, 535, 290), (290, 289, 534), (523, 525, 570), (570, 568, 523), (529, 581, 323), (323, 319, 529), (567, 562, 564), (564, 341, 567), (575, 571, 301), (301, 300, 575), (539, 540, 295), (295, 294, 539), (532, 534, 289), (289, 296, 532), (581, 579, 327), (327, 323, 581), (573, 577, 345), (345, 347, 573), (537, 536, 302), (302, 298, 537), (435, 434, 520), (435, 520, 562), (437, 436, 435), (439, 438, 437), (424, 423, 439), (468, 425, 424), (470, 469, 468), (472, 471, 470), (561, 473, 472), (547, 546, 561), (548, 547, 561), (561, 472, 470), (470, 468, 424), (424, 439, 437), (437, 435, 562), (437, 562, 567), (470, 424, 437), (548, 561, 470), (549, 548, 470), (437, 567, 566), (437, 566, 565), (550, 549, 470), (529, 528, 550), (581, 529, 550), (437, 565, 576), (437, 576, 577), (581, 550, 470), (579, 581, 470), (470, 437, 577), (470, 577, 573), (580, 579, 470), (578, 580, 470), (470, 573, 572), (470, 572, 571), (574, 578, 470), (470, 571, 575), (575, 574, 470), (580, 578, 291), (291, 293, 580), (232, 582, 583), (583, 584, 212), (583, 212, 232), (200, 585, 586), (586, 587, 588), (588, 201, 200), (586, 588, 200), (588, 589, 247), (247, 201, 588), (221, 321, 320), (320, 322, 256), (320, 256, 221), (590, 591, 592), (592, 568, 590), (213, 593, 594), (595, 596, 253), (213, 594, 595), (595, 253, 213), (584, 593, 213), (213, 212, 584), (238, 591, 590), (590, 597, 224), (590, 224, 238), (230, 304, 303), (303, 308, 208), (303, 208, 230), (336, 335, 217), (217, 216, 336), (317, 316, 220), (220, 236, 317), (217, 335, 334), (334, 344, 255), (334, 255, 217), (598, 599, 600), (600, 570, 598), (305, 304, 230), (230, 244, 305), (224, 597, 600), (600, 599, 192), (600, 192, 224), (587, 586, 341), (568, 592, 596), (596, 595, 569), (596, 569, 568), (337, 338, 234), (234, 249, 337), (341, 586, 585), (601, 342, 341), (585, 601, 341), (570, 600, 597), (597, 590, 568), (597, 568, 570), (192, 599, 598), (598, 602, 193), (598, 193, 192), (601, 585, 200), (200, 226, 601), (312, 311, 251), (251, 209, 312), (220, 316, 315), (315, 318, 321), (321, 221, 220), (315, 321, 220), (603, 604, 564), (240, 343, 342), (342, 601, 226), (342, 226, 240), (205, 333, 332), (332, 337, 249), (332, 249, 205), (228, 329, 328), (328, 331, 204), (328, 204, 228), (243, 605, 306), (306, 305, 244), (306, 244, 243), (253, 596, 592), (592, 591, 238), (592, 238, 253), (322, 325, 241), (241, 256, 322), (247, 589, 604), (603, 582, 232), (247, 604, 603), (603, 232, 247), (569, 594, 593), (593, 584, 563), (593, 563, 569), (595, 594, 569), (338, 336, 216), (216, 234, 338), (208, 308, 307), (307, 312, 209), (307, 209, 208), (344, 343, 240), (240, 255, 344), (602, 605, 243), (243, 193, 602), (241, 325, 324), (324, 326, 329), (329, 228, 241), (324, 329, 241), (251, 311, 310), (313, 317, 236), (251, 310, 313), (313, 236, 251), (564, 604, 589), (588, 587, 341), (564, 589, 588), (588, 341, 564), (584, 583, 563), (563, 583, 582), (582, 603, 564), (582, 564, 563), (299, 306, 605), (602, 598, 570), (299, 605, 602), (602, 570, 299), (204, 331, 330), (330, 333, 205), (330, 205, 204), (606, 607, 110), (110, 109, 606), (454, 457, 113), (113, 112, 454), (453, 454, 112), (112, 111, 453), (455, 452, 126), (126, 125, 455), (608, 609, 108), (108, 107, 608), (609, 606, 109), (109, 108, 609), (610, 611, 106), (106, 105, 610), (612, 613, 102), (102, 133, 612), (464, 465, 118), (118, 117, 464), (451, 614, 128), (128, 127, 451), (461, 464, 117), (117, 116, 461), (615, 612, 133), (133, 132, 615), (613, 616, 103), (103, 102, 613), (467, 466, 120), (120, 119, 467), (457, 458, 114), (114, 113, 457), (617, 618, 130), (130, 129, 617), (452, 451, 127), (127, 126, 452), (619, 615, 132), (132, 131, 619), (458, 460, 115), (115, 114, 458), (466, 463, 121), (121, 120, 466), (462, 459, 123), (123, 122, 462), (616, 620, 104), (104, 103, 616), (611, 608, 107), (107, 106, 611), (456, 455, 125), (125, 124, 456), (607, 453, 111), (111, 110, 607), (386, 453, 607), (386, 607, 606), (614, 451, 450), (617, 614, 450), (386, 606, 609), (386, 609, 608), (617, 450, 386), (618, 617, 386), (386, 608, 611), (386, 611, 610), (619, 618, 386), (615, 619, 386), (386, 610, 620), (386, 620, 616), (612, 615, 386), (386, 616, 613), (386, 613, 612), (465, 467, 119), (119, 118, 465), (618, 619, 131), (131, 130, 618), (620, 610, 105), (105, 104, 620), (459, 456, 124), (124, 123, 459), (460, 461, 116), (116, 115, 460), (614, 617, 129), (129, 128, 614), (448, 179, 181), (448, 181, 183), (145, 147, 357), (143, 145, 357), (357, 448, 183), (357, 183, 185), (141, 143, 357), (139, 141, 357), (357, 185, 187), (357, 187, 189), (137, 139, 357), (101, 137, 357), (357, 189, 191), (357, 191, 134), (97, 101, 357), (357, 134, 98), (98, 97, 357), (463, 462, 122), (122, 121, 463), (621, 622, 14), (14, 13, 621), (500, 503, 17), (17, 16, 500), (501, 500, 16), (16, 15, 501), (504, 499, 30), (30, 29, 504), (623, 624, 12), (12, 11, 623), (624, 621, 13), (13, 12, 624), (625, 626, 10), (10, 9, 625), (627, 628, 6), (6, 37, 627), (513, 514, 22), (22, 21, 513), (498, 629, 32), (32, 31, 498), (510, 513, 21), (21, 20, 510), (630, 627, 37), (37, 36, 630), (628, 631, 7), (7, 6, 628), (515, 512, 24), (24, 23, 515), (503, 506, 18), (18, 17, 503), (632, 633, 34), (34, 33, 632), (499, 498, 31), (31, 30, 499), (634, 630, 36), (36, 35, 634), (516, 502, 501), (516, 501, 622), (629, 498, 420), (632, 629, 420), (516, 622, 621), (516, 621, 624), (633, 632, 420), (634, 633, 420), (420, 516, 624), (420, 624, 623), (630, 634, 420), (627, 630, 420), (420, 623, 626), (420, 626, 625), (628, 627, 420), (631, 628, 420), (420, 625, 635), (635, 631, 420), (506, 509, 19), (19, 18, 506), (512, 511, 25), (25, 24, 512), (508, 507, 27), (27, 26, 508), (631, 635, 8), (8, 7, 631), (626, 623, 11), (11, 10, 626), (505, 504, 29), (29, 28, 505), (622, 501, 15), (15, 14, 622), (361, 83, 85), (361, 85, 87), (49, 51, 422), (47, 49, 422), (361, 87, 89), (361, 89, 91), (47, 422, 361), (45, 47, 361), (361, 91, 93), (361, 93, 95), (43, 45, 361), (41, 43, 361), (361, 95, 38), (361, 38, 2), (5, 41, 361), (361, 2, 1), (361, 1, 5), (514, 515, 23), (23, 22, 514), (633, 634, 35), (35, 34, 633), (635, 625, 9), (9, 8, 635), (507, 505, 28), (28, 27, 507), (509, 510, 20), (20, 19, 509), (629, 632, 33), (33, 32, 629), (511, 508, 26), (26, 25, 511), (444, 446, 443), (443, 442, 444), (442, 441, 445), (445, 444, 442), (445, 441, 358), (358, 357, 445), (446, 384, 383), (383, 443, 446)])
me_sg90_003.use_remesh_preserve_volume = False
me_sg90_003.use_remesh_preserve_attributes = False
me_sg90_003.use_mirror_vertex_groups = False
me_sg90_003.update()
me_sg90_002 = bpy.data.meshes.new('Sg90.002')
me_sg90_002.from_pydata([(-19.44, 0.9808, -17.91), (-19.44, 0.9808, -11.59), (-19.24, 1.0, -11.59), (-19.24, 1.0, -17.91), (-19.62, 0.9239, -17.91), (-19.62, 0.9239, -11.59), (-19.05, 0.9808, -2.574), (-19.24, 1.0, -2.574), (-19.44, 0.9808, -2.574), (-19.62, 0.9239, -2.574), (-19.8, 0.8315, -2.574), (-19.95, 0.7071, -2.574), (-20.07, 0.5556, -2.574), (-20.16, 0.3827, -2.574), (-20.22, 0.1951, -2.574), (-20.24, 7.55e-08, -2.574), (-20.22, -0.1951, -2.574), (-20.16, -0.3827, -2.574), (-20.07, -0.5556, -2.574), (-19.95, -0.7071, -2.574), (-19.8, -0.8315, -2.574), (-19.62, -0.9239, -2.574), (-19.44, -0.9808, -2.574), (-19.24, -1.0, -2.574), (-19.05, -0.9808, -2.574), (-18.86, -0.9239, -2.574), (-18.69, -0.8315, -2.574), (-18.53, -0.7071, -2.574), (-18.41, -0.5556, -2.574), (-18.32, -0.3827, -2.574), (-18.26, -0.1951, -2.574), (-18.24, 9.656e-07, -2.574), (-18.26, 0.1951, -2.574), (-18.32, 0.3827, -2.574), (-18.41, 0.5556, -2.574), (-18.53, 0.7071, -2.574), (-18.69, 0.8315, -2.574), (-18.86, 0.9239, -2.574), (-19.05, 0.9808, -11.59), (-19.05, 0.9808, -17.91), (-19.8, 0.8315, -17.91), (-19.8, 0.8315, -11.59), (-19.95, 0.7071, -17.91), (-19.95, 0.7071, -11.59), (-20.07, 0.5556, -17.91), (-20.07, 0.5556, -11.59), (-20.16, 0.3827, -17.91), (-20.16, 0.3827, -11.59), (-20.22, 0.1951, -17.91), (-20.22, 0.1951, -11.59), (-20.24, 7.55e-08, -17.91), (-20.24, 7.55e-08, -11.59), (-20.22, -0.1951, -17.91), (-20.22, -0.1951, -11.59), (-20.16, -0.3827, -17.91), (-20.16, -0.3827, -11.59), (-20.07, -0.5556, -17.91), (-20.07, -0.5556, -11.59), (-19.95, -0.7071, -17.91), (-19.95, -0.7071, -11.59), (-19.8, -0.8315, -17.91), (-19.8, -0.8315, -11.59), (-19.62, -0.9239, -17.91), (-19.62, -0.9239, -11.59), (-19.44, -0.9808, -17.91), (-19.44, -0.9808, -11.59), (-19.24, -1.0, -17.91), (-19.24, -1.0, -11.59), (-19.05, -0.9808, -17.91), (-19.05, -0.9808, -11.59), (-18.86, -0.9239, -17.91), (-18.86, -0.9239, -11.59), (-18.69, -0.8315, -17.91), (-18.69, -0.8315, -11.59), (-18.53, -0.7071, -17.91), (-18.53, -0.7071, -11.59), (-18.41, -0.5556, -17.91), (-18.41, -0.5556, -11.59), (-18.32, -0.3827, -17.91), (-18.32, -0.3827, -11.59), (-18.26, -0.1951, -17.91), (-18.26, -0.1951, -11.59), (-18.24, 9.656e-07, -17.91), (-18.24, 9.656e-07, -11.59), (-18.26, 0.1951, -17.91), (-18.26, 0.1951, -11.59), (-18.32, 0.3827, -17.91), (-18.32, 0.3827, -11.59), (-18.41, 0.5556, -17.91), (-18.41, 0.5556, -11.59), (-18.53, 0.7071, -17.91), (-18.53, 0.7071, -11.59), (-18.69, 0.8315, -17.91), (-18.69, 0.8315, -11.59), (-18.86, 0.9239, -17.91), (-18.86, 0.9239, -11.59), (8.064, 0.9808, -18.02), (8.064, 0.9808, -11.59), (8.259, 1.0, -11.59), (8.259, 1.0, -18.02), (7.877, 0.9239, -18.02), (7.877, 0.9239, -11.59), (8.454, 0.9808, -2.574), (8.259, 1.0, -2.574), (8.064, 0.9808, -2.574), (7.877, 0.9239, -2.574), (7.704, 0.8315, -2.574), (7.552, 0.7071, -2.574), (7.428, 0.5556, -2.574), (7.335, 0.3827, -2.574), (7.279, 0.1951, -2.574), (7.259, 7.55e-08, -2.574), (7.279, -0.1951, -2.574), (7.335, -0.3827, -2.574), (7.428, -0.5556, -2.574), (7.552, -0.7071, -2.574), (7.704, -0.8315, -2.574), (7.877, -0.9239, -2.574), (8.064, -0.9808, -2.574), (8.259, -1.0, -2.574), (8.454, -0.9808, -2.574), (8.642, -0.9239, -2.574), (8.815, -0.8315, -2.574), (8.966, -0.7071, -2.574), (9.091, -0.5556, -2.574), (9.183, -0.3827, -2.574), (9.24, -0.1951, -2.574), (9.259, 9.656e-07, -2.574), (9.24, 0.1951, -2.574), (9.183, 0.3827, -2.574), (9.091, 0.5556, -2.574), (8.966, 0.7071, -2.574), (8.815, 0.8315, -2.574), (8.642, 0.9239, -2.574), (8.454, 0.9808, -11.59), (8.454, 0.9808, -18.02), (7.704, 0.8315, -18.02), (7.704, 0.8315, -11.59), (7.552, 0.7071, -18.02), (7.552, 0.7071, -11.59), (7.428, 0.5556, -18.02), (7.428, 0.5556, -11.59), (7.335, 0.3827, -18.02), (7.335, 0.3827, -11.59), (7.279, 0.1951, -18.02), (7.279, 0.1951, -11.59), (7.259, 7.55e-08, -18.02), (7.259, 7.55e-08, -11.59), (7.279, -0.1951, -18.02), (7.279, -0.1951, -11.59), (7.335, -0.3827, -18.02), (7.335, -0.3827, -11.59), (7.428, -0.5556, -18.02), (7.428, -0.5556, -11.59), (7.552, -0.7071, -18.02), (7.552, -0.7071, -11.59), (7.704, -0.8315, -18.02), (7.704, -0.8315, -11.59), (7.877, -0.9239, -18.02), (7.877, -0.9239, -11.59), (8.064, -0.9808, -18.02), (8.064, -0.9808, -11.59), (8.259, -1.0, -18.02), (8.259, -1.0, -11.59), (8.454, -0.9808, -18.02), (8.454, -0.9808, -11.59), (8.642, -0.9239, -18.02), (8.642, -0.9239, -11.59), (8.815, -0.8315, -18.02), (8.815, -0.8315, -11.59), (8.966, -0.7071, -18.02), (8.966, -0.7071, -11.59), (9.091, -0.5556, -18.02), (9.091, -0.5556, -11.59), (9.183, -0.3827, -18.02), (9.183, -0.3827, -11.59), (9.24, -0.1951, -18.02), (9.24, -0.1951, -11.59), (9.259, 9.656e-07, -18.02), (9.259, 9.656e-07, -11.59), (9.24, 0.1951, -18.02), (9.24, 0.1951, -11.59), (9.183, 0.3827, -18.02), (9.183, 0.3827, -11.59), (9.091, 0.5556, -18.02), (9.091, 0.5556, -11.59), (8.966, 0.7071, -18.02), (8.966, 0.7071, -11.59), (8.815, 0.8315, -18.02), (8.815, 0.8315, -11.59), (8.642, 0.9239, -18.02), (8.642, 0.9239, -11.59), (0.7632, 1.143, 5.01), (0.5255, 1.27, 5.01), (0.8412, 2.033, 5.01), (1.222, 1.829, 5.01), (0.4285, -2.158, 5.01), (0.8412, -2.033, 5.01), (0.8412, -2.033, 41.58), (0.4285, -2.158, 41.58), (0.9716, -0.9723, 5.01), (1.143, -0.7639, 5.01), (1.829, -1.222, 5.01), (1.555, -1.556, 5.01), (-1.144, -0.7639, 5.01), (-0.973, -0.9723, 5.01), (-1.556, -1.556, 5.01), (-1.83, -1.222, 5.01), (-0.5269, 1.27, 5.01), (-0.7646, 1.143, 5.01), (-1.223, 1.829, 5.01), (-0.8426, 2.033, 5.01), (1.374, 1.038e-07, 5.01), (1.348, 0.2682, 5.01), (2.157, 0.4292, 5.01), (2.199, -6.441e-08, 5.01), (-0.269, -1.349, 5.01), (-0.0007148, -1.375, 5.01), (-0.0007151, -2.2, 5.01), (-0.4299, -2.158, 5.01), (-1.271, 0.5262, 5.01), (-1.349, 0.2683, 5.01), (-2.158, 0.4292, 5.01), (-2.033, 0.8419, 5.01), (0.9716, 0.9723, 5.01), (1.555, 1.556, 5.01), (0.7632, -1.143, 5.01), (1.222, -1.829, 5.01), (-1.271, -0.5262, 5.01), (-2.033, -0.8419, 5.01), (-0.269, 1.349, 5.01), (-0.4299, 2.158, 5.01), (1.348, -0.2682, 5.01), (2.157, -0.4292, 5.01), (-0.5269, -1.27, 5.01), (-0.8426, -2.033, 5.01), (-1.144, 0.7639, 5.01), (-1.83, 1.222, 5.01), (1.143, 0.7639, 5.01), (1.829, 1.222, 5.01), (0.5255, -1.27, 5.01), (-1.349, -0.2682, 5.01), (-2.158, -0.4292, 5.01), (0.2675, 1.349, 5.01), (-0.0007143, 1.375, 5.01), (-0.0007144, 2.2, 5.01), (0.4285, 2.158, 5.01), (1.27, -0.5262, 5.01), (2.032, -0.8419, 5.01), (-0.7646, -1.143, 5.01), (-1.223, -1.829, 5.01), (-0.973, 0.9723, 5.01), (-1.556, 1.556, 5.01), (1.27, 0.5262, 5.01), (2.032, 0.8419, 5.01), (0.2675, -1.349, 5.01), (-1.376, 1.328e-06, 5.01), (-2.201, 1.894e-06, 5.01), (0.8412, 2.033, 41.58), (0.4285, 2.158, 41.58), (-0.0007151, 2.2, 41.58), (-0.4299, 2.158, 41.58), (-0.8426, 2.033, 41.58), (-1.223, 1.829, 41.58), (-1.556, 1.556, 41.58), (-1.83, 1.222, 41.58), (-2.033, 0.8419, 41.58), (-2.158, 0.4292, 41.58), (-2.201, 3.055e-06, 41.58), (-2.158, -0.4292, 41.58), (-2.033, -0.8419, 41.58), (-1.83, -1.222, 41.58), (-1.556, -1.556, 41.58), (-1.223, -1.829, 41.58), (-0.8426, -2.033, 41.58), (-0.4299, -2.158, 41.58), (-0.0007159, -2.2, 41.58), (1.222, -1.829, 41.58), (1.555, -1.556, 41.58), (1.829, -1.222, 41.58), (2.032, -0.8419, 41.58), (2.157, -0.4292, 41.58), (2.199, 1.097e-06, 41.58), (2.157, 0.4292, 41.58), (2.032, 0.8419, 41.58), (1.829, 1.222, 41.58), (1.555, 1.556, 41.58), (1.222, 1.829, 41.58), (-0.4101, 2.058, 3.522), (0.4087, 2.058, 3.522), (-0.0007143, 2.099, 3.522), (-1.485, -1.484, 3.522), (-1.167, -1.745, 3.522), (-1.746, -1.166, 3.522), (-0.8038, 1.939, 3.522), (-1.167, 1.745, 3.522), (0.8024, 1.939, 3.522), (1.165, 1.745, 3.522), (-1.485, 1.484, 3.522), (1.483, 1.484, 3.522), (-0.8038, -1.939, 3.522), (-0.4101, -2.058, 3.522), (-1.746, 1.166, 3.522), (-0.4505, 1.293, 3.522), (-0.269, 1.349, 3.522), (-0.0007143, 1.375, 3.522), (0.1881, 1.356, 3.522), (-0.7222, 1.166, 3.522), (-0.5269, 1.27, 3.522), (-1.94, 0.8031, 3.522), (-1.039, 0.8918, 3.522), (-0.973, 0.9723, 3.522), (-0.7646, 1.143, 3.522), (-1.112, 0.8031, 3.522), (-2.059, 0.4094, 3.522), (-1.283, 0.4858, 3.522), (-1.271, 0.5262, 3.522), (-1.144, 0.7639, 3.522), (-1.306, 0.4094, 3.522), (-2.099, 2.1e-06, 3.522), (-1.369, 0.07197, 3.522), (-1.349, 0.2683, 3.522), (-1.376, 1.328e-06, 3.522), (-2.059, -0.4094, 3.522), (-1.328, -0.3375, 3.522), (-1.349, -0.2682, 3.522), (-1.306, -0.4094, 3.522), (-1.94, -0.8031, 3.522), (-1.164, -0.7267, 3.522), (-1.271, -0.5262, 3.522), (-1.112, -0.8031, 3.522), (-1.144, -0.7639, 3.522), (-0.8451, -1.077, 3.522), (-0.973, -0.9723, 3.522), (0.07869, -1.367, 3.522), (-0.0007148, -1.375, 3.522), (-0.269, -1.349, 3.522), (-0.7646, -1.143, 3.522), (-0.5269, -1.27, 3.522), (1.483, -1.484, 3.522), (1.744, -1.166, 3.522), (1.938, -0.8031, 3.522), (0.6928, -1.181, 3.522), (0.5255, -1.27, 3.522), (0.2675, -1.349, 3.522), (0.8024, -1.939, 3.522), (1.165, -1.745, 3.522), (0.4087, -2.058, 3.522), (-0.000715, -2.099, 3.522), (6.259, 6.5, -28.54), (6.259, -6.5, -28.54), (-17.24, -6.5, -28.54), (-17.24, 6.5, -28.54), (6.259, 6.5, -5.038), (-17.24, 6.5, -5.038), (6.259, 4.5, -25.02), (6.259, -4.5, -25.02), (6.259, 6.25, -11.59), (6.259, 4.5, -21.02), (6.259, -6.5, -5.038), (-17.24, -6.5, -5.038), (-17.24, 6.25, -11.59), (-17.24, -6.25, -11.59), (1.219, -6.13, -5.038), (-0.0007163, -6.25, -5.038), (-0.0007143, 6.25, -5.038), (1.219, 6.13, -5.038), (2.391, -5.774, -5.038), (3.472, -5.197, -5.038), (2.391, 5.774, -5.038), (3.472, 5.197, -5.038), (4.419, -4.419, -5.038), (5.196, -3.472, -5.038), (4.419, 4.419, -5.038), (5.196, 3.472, -5.038), (5.774, -2.392, -5.038), (6.129, -1.219, -5.038), (5.774, 2.392, -5.038), (6.129, 1.219, -5.038), (6.249, 4.719e-07, -5.038), (13.78, 4.5, -25.02), (13.78, -4.5, -25.02), (6.259, -4.5, -21.02), (6.259, -2.5, -21.02), (6.259, -2.5, -11.59), (6.259, -6.25, -11.59), (6.259, 6.25, -9.14), (6.259, -6.25, -9.14), (13.78, 4.5, -21.02), (-5.197, -3.472, -5.038), (-5.286, -3.306, -5.038), (-5.991, -3.2, -5.038), (-5.991, -3.2, -5.038), (-4.42, -4.419, -5.038), (-6.615, -3.139, -5.038), (-3.473, -5.197, -5.038), (-7.215, -2.956, -5.038), (-7.769, -2.661, -5.038), (-1.22, 6.13, -5.038), (-2.392, 5.774, -5.038), (-1.22, -6.13, -5.038), (-2.392, -5.774, -5.038), (-3.473, 5.197, -5.038), (-4.42, 4.419, -5.038), (-5.197, 3.472, -5.038), (-5.991, 3.2, -5.038), (-5.286, 3.306, -5.038), (-6.615, 3.139, -5.038), (-8.253, -2.263, -5.038), (-8.651, -1.778, -5.038), (-7.215, 2.956, -5.038), (-8.947, -1.225, -5.038), (-7.769, 2.661, -5.038), (-8.253, 2.263, -5.038), (-9.129, -0.6243, -5.038), (-9.191, 3.09e-06, -5.038), (-8.651, 1.778, -5.038), (-8.947, 1.225, -5.038), (-9.129, 0.6243, -5.038), (-17.24, -6.25, -9.14), (-17.24, 6.25, -9.14), (-21.99, -6.25, -11.59), (-21.99, 6.25, -11.59), (2.391, -5.774, 0.03642), (1.219, -6.13, 0.03642), (-0.0007163, -6.25, 0.03642), (-0.0007143, 6.25, 0.03642), (1.219, 6.13, 0.03642), (2.391, 5.774, 0.03642), (3.472, 5.197, 0.03642), (4.419, 4.419, 0.03642), (5.196, 3.472, 0.03642), (5.774, 2.392, 0.03642), (6.129, 1.219, 0.03642), (6.249, 4.719e-07, 0.03642), (6.129, -1.219, 0.03642), (5.774, -2.392, 0.03642), (5.196, -3.472, 0.03642), (4.419, -4.419, 0.03642), (3.472, -5.197, 0.03642), (13.78, -4.5, -21.02), (6.259, 2.5, -21.02), (6.672, 2.5, -21.02), (6.672, -2.5, -21.02), (6.672, 2.5, -11.59), (6.259, 2.5, -11.59), (6.672, -2.5, -11.59), (11.01, -6.25, -11.59), (11.01, 6.25, -11.59), (11.01, -6.25, -9.14), (11.01, 6.25, -9.14), (9.259, 9.656e-07, -9.14), (9.24, -0.1951, -9.14), (7.259, 7.55e-08, -9.14), (7.279, -0.1951, -9.14), (9.183, -0.3827, -9.14), (9.091, -0.5556, -9.14), (7.335, -0.3827, -9.14), (7.428, -0.5556, -9.14), (8.966, -0.7071, -9.14), (7.552, -0.7071, -9.14), (7.704, -0.8315, -9.14), (8.815, -0.8315, -9.14), (8.642, -0.9239, -9.14), (7.877, -0.9239, -9.14), (8.064, -0.9808, -9.14), (8.454, -0.9808, -9.14), (8.259, -1.0, -9.14), (-1.22, -6.13, 0.03642), (-2.392, -5.774, 0.03642), (-3.473, -5.197, 0.03642), (-4.42, -4.419, 0.03642), (-5.197, -3.472, 0.03642), (-5.286, -3.306, 0.03642), (-5.991, -3.2, 0.03642), (-5.991, -3.2, 0.03642), (-6.615, -3.139, 0.03642), (-7.215, -2.956, 0.03642), (-7.769, -2.661, 0.03642), (-8.253, -2.263, 0.03642), (-8.651, -1.778, 0.03642), (-8.947, -1.225, 0.03642), (-9.129, -0.6243, 0.03642), (-9.191, 3.09e-06, 0.03642), (-9.129, 0.6243, 0.03642), (-8.947, 1.225, 0.03642), (-8.651, 1.778, 0.03642), (-8.253, 2.263, 0.03642), (-7.769, 2.661, 0.03642), (-7.215, 2.956, 0.03642), (-6.615, 3.139, 0.03642), (-5.991, 3.2, 0.03642), (-5.286, 3.306, 0.03642), (-5.197, 3.472, 0.03642), (-4.42, 4.419, 0.03642), (-3.473, 5.197, 0.03642), (-2.392, 5.774, 0.03642), (-1.22, 6.13, 0.03642), (-18.24, 9.656e-07, -9.14), (-18.26, -0.1951, -9.14), (-20.22, -0.1951, -9.14), (-20.24, 7.55e-08, -9.14), (-21.99, -6.25, -9.14), (-20.16, -0.3827, -9.14), (-18.32, -0.3827, -9.14), (-18.41, -0.5556, -9.14), (-20.07, -0.5556, -9.14), (-18.53, -0.7071, -9.14), (-18.69, -0.8315, -9.14), (-19.95, -0.7071, -9.14), (-19.8, -0.8315, -9.14), (-18.86, -0.9239, -9.14), (-19.05, -0.9808, -9.14), (-19.62, -0.9239, -9.14), (-19.44, -0.9808, -9.14), (-19.24, -1.0, -9.14), (-21.99, 6.25, -9.14), (-3.991, 3.5, 0.03642), (-3.991, 2.478, 0.03642), (-3.728, 2.263, 0.03642), (2.499, 1.448e-07, 0.03642), (2.451, 0.4877, 0.03642), (-3.33, 1.778, 0.03642), (2.309, 0.9567, 0.03642), (-3.034, 1.225, 0.03642), (2.078, 1.389, 0.03642), (1.767, 1.768, 0.03642), (-2.852, 0.6243, 0.03642), (-2.791, 2.416e-07, 0.03642), (-2.501, 2.37e-06, 0.03642), (-2.453, 0.4877, 0.03642), (1.388, 2.079, 0.03642), (0.956, 2.31, 0.03642), (-2.31, 0.9567, 0.03642), (0.487, 2.452, 0.03642), (-0.0007143, 2.5, 0.03642), (-2.079, 1.389, 0.03642), (-1.768, 1.768, 0.03642), (-0.4884, 2.452, 0.03642), (-0.9574, 2.31, 0.03642), (-1.39, 2.079, 0.03642), (-5.991, 1.681, 0.03642), (-5.991, -1.681, 0.03642), (-6.131, -1.219, 0.03642), (-6.251, 6.035e-06, 0.03642), (-6.131, 1.219, 0.03642), (-3.991, -2.478, 0.03642), (-3.728, -2.263, 0.03642), (-3.33, -1.778, 0.03642), (-3.034, -1.225, 0.03642), (-2.852, -0.6243, 0.03642), (-5.375, 3.139, 0.03642), (-5.366, 3.139, 0.03642), (-4.213, 2.661, 0.03642), (-4.766, 2.956, 0.03642), (-5.775, 2.392, 0.03642), (-5.775, -2.392, 0.03642), (-5.375, -3.139, 0.03642), (-5.366, -3.139, 0.03642), (-4.766, -2.956, 0.03642), (-4.213, -2.661, 0.03642), (-3.991, -3.5, 0.03642), (2.451, -0.4877, 0.03642), (2.098, 2.321e-07, 3.522), (2.058, -0.4094, 3.522), (1.767, -1.768, 0.03642), (2.078, -1.389, 0.03642), (2.309, -0.9567, 0.03642), (1.938, 0.8031, 3.522), (2.058, 0.4094, 3.522), (1.744, 1.166, 3.522), (-0.4884, -2.452, 0.03642), (-0.0007151, -2.5, 0.03642), (0.487, -2.452, 0.03642), (-1.39, -2.079, 0.03642), (-0.9574, -2.31, 0.03642), (1.388, -2.079, 0.03642), (0.956, -2.31, 0.03642), (-1.768, -1.768, 0.03642), (-2.31, -0.9567, 0.03642), (-2.079, -1.389, 0.03642), (-2.453, -0.4877, 0.03642), (1.348, -0.2682, 3.522), (1.367, -0.07197, 3.522), (1.374, 1.038e-07, 3.522), (0.9716, -0.9723, 3.522), (1.038, -0.8918, 3.522), (1.11, -0.8031, 3.522), (1.143, -0.7639, 3.522), (1.27, -0.5262, 3.522), (1.11, 0.8031, 3.522), (1.143, 0.7639, 3.522), (1.162, 0.7267, 3.522), (1.348, 0.2682, 3.522), (1.327, 0.3375, 3.522), (1.305, 0.4094, 3.522), (1.27, 0.5262, 3.522), (0.9716, 0.9723, 3.522), (0.7208, 1.166, 3.522), (0.7632, 1.143, 3.522), (0.8437, 1.077, 3.522), (0.7632, -1.143, 3.522), (0.5255, 1.27, 3.522), (1.305, -0.4094, 3.522), (1.282, -0.4858, 3.522), (0.2675, 1.349, 3.522), (7.335, 0.3827, -9.14), (7.279, 0.1951, -9.14), (7.552, 0.7071, -9.14), (7.428, 0.5556, -9.14), (7.877, 0.9239, -9.14), (7.704, 0.8315, -9.14), (8.642, 0.9239, -9.14), (8.454, 0.9808, -9.14), (9.24, 0.1951, -9.14), (8.815, 0.8315, -9.14), (8.259, 1.0, -9.14), (9.183, 0.3827, -9.14), (9.091, 0.5556, -9.14), (8.966, 0.7071, -9.14), (8.064, 0.9808, -9.14), (-20.16, 0.3827, -9.14), (-20.22, 0.1951, -9.14), (-19.95, 0.7071, -9.14), (-20.07, 0.5556, -9.14), (-19.62, 0.9239, -9.14), (-19.8, 0.8315, -9.14), (-18.86, 0.9239, -9.14), (-19.05, 0.9808, -9.14), (-18.26, 0.1951, -9.14), (-18.69, 0.8315, -9.14), (-19.24, 1.0, -9.14), (-18.32, 0.3827, -9.14), (-18.41, 0.5556, -9.14), (-18.53, 0.7071, -9.14), (-19.44, 0.9808, -9.14)], [], [(0, 1, 2), (2, 3, 0), (1, 0, 4), (4, 5, 1), (6, 7, 8), (8, 9, 10), (10, 11, 12), (12, 13, 14), (14, 15, 16), (16, 17, 18), (18, 19, 20), (20, 21, 22), (22, 23, 24), (24, 25, 26), (26, 27, 28), (28, 29, 30), (30, 31, 32), (32, 33, 34), (34, 35, 36), (36, 37, 6), (6, 8, 10), (10, 12, 14), (14, 16, 18), (18, 20, 22), (22, 24, 26), (26, 28, 30), (30, 32, 34), (34, 36, 6), (6, 10, 14), (14, 18, 22), (22, 26, 30), (30, 34, 6), (6, 14, 22), (22, 30, 6), (3, 2, 38), (38, 39, 3), (40, 41, 5), (5, 4, 40), (42, 43, 41), (41, 40, 42), (44, 45, 43), (43, 42, 44), (46, 47, 45), (45, 44, 46), (48, 49, 47), (47, 46, 48), (50, 51, 49), (49, 48, 50), (52, 53, 51), (51, 50, 52), (54, 55, 53), (53, 52, 54), (56, 57, 55), (55, 54, 56), (58, 59, 57), (57, 56, 58), (60, 61, 59), (59, 58, 60), (62, 63, 61), (61, 60, 62), (64, 65, 63), (63, 62, 64), (66, 67, 65), (65, 64, 66), (68, 69, 67), (67, 66, 68), (70, 71, 69), (69, 68, 70), (72, 73, 71), (71, 70, 72), (74, 75, 73), (73, 72, 74), (76, 77, 75), (75, 74, 76), (78, 79, 77), (77, 76, 78), (80, 81, 79), (79, 78, 80), (82, 83, 81), (81, 80, 82), (84, 85, 83), (83, 82, 84), (86, 87, 85), (85, 84, 86), (88, 89, 87), (87, 86, 88), (90, 91, 89), (89, 88, 90), (92, 93, 91), (91, 90, 92), (94, 95, 93), (93, 92, 94), (39, 38, 95), (95, 94, 39), (78, 76, 74), (74, 72, 70), (70, 68, 66), (66, 64, 62), (62, 60, 58), (58, 56, 54), (54, 52, 50), (50, 48, 46), (46, 44, 42), (42, 40, 4), (4, 0, 3), (3, 39, 94), (94, 92, 90), (90, 88, 86), (86, 84, 82), (82, 80, 78), (78, 74, 70), (70, 66, 62), (62, 58, 54), (54, 50, 46), (46, 42, 4), (4, 3, 94), (94, 90, 86), (86, 82, 78), (78, 70, 62), (62, 54, 46), (46, 4, 94), (94, 86, 78), (78, 62, 46), (46, 94, 78), (96, 97, 98), (98, 99, 96), (100, 101, 97), (97, 96, 100), (102, 103, 104), (104, 105, 106), (106, 107, 108), (108, 109, 110), (110, 111, 112), (112, 113, 114), (114, 115, 116), (116, 117, 118), (118, 119, 120), (120, 121, 122), (122, 123, 124), (124, 125, 126), (126, 127, 128), (128, 129, 130), (130, 131, 132), (132, 133, 102), (102, 104, 106), (106, 108, 110), (110, 112, 114), (114, 116, 118), (118, 120, 122), (122, 124, 126), (126, 128, 130), (130, 132, 102), (102, 106, 110), (110, 114, 118), (118, 122, 126), (126, 130, 102), (102, 110, 118), (118, 126, 102), (99, 98, 134), (134, 135, 99), (136, 137, 101), (101, 100, 136), (138, 139, 137), (137, 136, 138), (140, 141, 139), (139, 138, 140), (142, 143, 141), (141, 140, 142), (144, 145, 143), (143, 142, 144), (146, 147, 145), (145, 144, 146), (148, 149, 147), (147, 146, 148), (150, 151, 149), (149, 148, 150), (152, 153, 151), (151, 150, 152), (154, 155, 153), (153, 152, 154), (156, 157, 155), (155, 154, 156), (158, 159, 157), (157, 156, 158), (160, 161, 159), (159, 158, 160), (162, 163, 161), (161, 160, 162), (164, 165, 163), (163, 162, 164), (166, 167, 165), (165, 164, 166), (168, 169, 167), (167, 166, 168), (170, 171, 169), (169, 168, 170), (172, 173, 171), (171, 170, 172), (174, 175, 173), (173, 172, 174), (176, 177, 175), (175, 174, 176), (178, 179, 177), (177, 176, 178), (180, 181, 179), (179, 178, 180), (182, 183, 181), (181, 180, 182), (184, 185, 183), (183, 182, 184), (186, 187, 185), (185, 184, 186), (188, 189, 187), (187, 186, 188), (190, 191, 189), (189, 188, 190), (135, 134, 191), (191, 190, 135), (174, 172, 170), (170, 168, 166), (166, 164, 162), (162, 160, 158), (158, 156, 154), (154, 152, 150), (150, 148, 146), (146, 144, 142), (142, 140, 138), (138, 136, 100), (100, 96, 99), (99, 135, 190), (190, 188, 186), (186, 184, 182), (182, 180, 178), (178, 176, 174), (174, 170, 166), (166, 162, 158), (158, 154, 150), (150, 146, 142), (142, 138, 100), (100, 99, 190), (190, 186, 182), (182, 178, 174), (174, 166, 158), (158, 150, 142), (142, 100, 190), (190, 182, 174), (174, 158, 142), (142, 190, 174), (192, 193, 194), (194, 195, 192), (196, 197, 198), (198, 199, 196), (200, 201, 202), (202, 203, 200), (204, 205, 206), (206, 207, 204), (208, 209, 210), (210, 211, 208), (212, 213, 214), (214, 215, 212), (216, 217, 218), (218, 219, 216), (220, 221, 222), (222, 223, 220), (224, 192, 195), (195, 225, 224), (226, 200, 203), (203, 227, 226), (228, 204, 207), (207, 229, 228), (230, 208, 211), (211, 231, 230), (232, 212, 215), (215, 233, 232), (234, 216, 219), (219, 235, 234), (236, 220, 223), (223, 237, 236), (238, 224, 225), (225, 239, 238), (240, 226, 227), (227, 197, 240), (241, 228, 229), (229, 242, 241), (243, 244, 245), (245, 246, 243), (244, 230, 231), (231, 245, 244), (247, 232, 233), (233, 248, 247), (249, 234, 235), (235, 250, 249), (251, 236, 237), (237, 252, 251), (253, 238, 239), (239, 254, 253), (255, 240, 197), (197, 196, 255), (256, 241, 242), (242, 257, 256), (193, 243, 246), (246, 194, 193), (201, 247, 248), (248, 202, 201), (205, 249, 250), (250, 206, 205), (209, 251, 252), (252, 210, 209), (213, 253, 254), (254, 214, 213), (217, 255, 196), (196, 218, 217), (221, 256, 257), (257, 222, 221), (258, 259, 260), (260, 261, 262), (262, 263, 264), (264, 265, 266), (266, 267, 268), (268, 269, 270), (270, 271, 272), (272, 273, 274), (274, 275, 276), (276, 199, 198), (198, 277, 278), (278, 279, 280), (280, 281, 282), (282, 283, 284), (284, 285, 286), (286, 287, 258), (258, 260, 262), (262, 264, 266), (266, 268, 270), (270, 272, 274), (274, 276, 198), (198, 278, 280), (280, 282, 284), (284, 286, 258), (258, 262, 266), (266, 270, 274), (274, 198, 280), (280, 284, 258), (258, 266, 274), (274, 280, 258), (194, 246, 259), (259, 258, 194), (210, 252, 264), (264, 263, 210), (218, 196, 199), (199, 276, 218), (195, 194, 258), (258, 287, 195), (211, 210, 263), (263, 262, 211), (219, 218, 276), (276, 275, 219), (225, 195, 287), (287, 286, 225), (231, 211, 262), (262, 261, 231), (235, 219, 275), (275, 274, 235), (239, 225, 286), (286, 285, 239), (245, 231, 261), (261, 260, 245), (250, 235, 274), (274, 273, 250), (254, 239, 285), (285, 284, 254), (206, 250, 273), (273, 272, 206), (214, 254, 284), (284, 283, 214), (207, 206, 272), (272, 271, 207), (215, 214, 283), (283, 282, 215), (229, 207, 271), (271, 270, 229), (233, 215, 282), (282, 281, 233), (242, 229, 270), (270, 269, 242), (248, 233, 281), (281, 280, 248), (257, 242, 269), (269, 268, 257), (202, 248, 280), (280, 279, 202), (222, 257, 268), (268, 267, 222), (203, 202, 279), (279, 278, 203), (223, 222, 267), (267, 266, 223), (227, 203, 278), (278, 277, 227), (237, 223, 266), (266, 265, 237), (197, 227, 277), (277, 198, 197), (246, 245, 260), (260, 259, 246), (252, 237, 265), (265, 264, 252), (288, 289, 290), (291, 292, 293), (288, 294, 295), (296, 288, 295), (295, 297, 296), (298, 299, 295), (292, 300, 301), (298, 302, 303), (298, 303, 304), (305, 306, 299), (298, 304, 305), (305, 299, 298), (302, 307, 308), (308, 303, 302), (302, 309, 310), (302, 310, 311), (312, 307, 302), (311, 312, 302), (309, 313, 310), (309, 314, 315), (309, 315, 316), (317, 313, 309), (316, 317, 309), (314, 318, 315), (314, 319, 320), (321, 318, 314), (320, 321, 314), (319, 322, 320), (319, 323, 324), (325, 322, 319), (324, 325, 319), (323, 326, 324), (323, 327, 328), (329, 326, 323), (328, 329, 323), (327, 330, 331), (331, 328, 327), (327, 293, 332), (333, 330, 327), (332, 333, 327), (299, 297, 295), (292, 334, 335), (292, 335, 336), (332, 293, 292), (337, 332, 292), (292, 336, 338), (292, 338, 337), (339, 340, 341), (339, 341, 342), (339, 342, 343), (334, 292, 339), (339, 343, 344), (339, 344, 334), (292, 345, 339), (345, 346, 339), (345, 292, 301), (301, 347, 345), (348, 347, 301), (296, 289, 288), (349, 350, 351), (351, 352, 349), (353, 349, 352), (352, 354, 353), (355, 356, 350), (349, 353, 357), (357, 358, 355), (355, 350, 349), (349, 357, 355), (350, 359, 360), (360, 351, 350), (361, 354, 352), (351, 360, 362), (362, 361, 352), (362, 352, 351), (363, 364, 359), (353, 354, 365), (353, 365, 366), (367, 363, 359), (368, 367, 359), (353, 366, 369), (353, 369, 370), (371, 368, 359), (372, 371, 359), (353, 370, 373), (353, 373, 374), (375, 372, 359), (376, 375, 359), (353, 374, 377), (353, 377, 378), (379, 376, 359), (353, 378, 379), (359, 353, 379), (355, 380, 381), (381, 356, 355), (382, 383, 384), (385, 359, 350), (382, 384, 385), (350, 356, 382), (382, 385, 350), (386, 357, 353), (359, 385, 387), (387, 386, 353), (387, 353, 359), (358, 388, 380), (380, 355, 358), (389, 390, 391), (389, 391, 392), (393, 389, 392), (393, 392, 394), (395, 393, 394), (395, 394, 396), (395, 396, 397), (360, 359, 364), (398, 365, 354), (399, 398, 354), (360, 364, 400), (360, 400, 401), (402, 399, 354), (403, 402, 354), (360, 401, 395), (360, 395, 397), (404, 403, 354), (405, 406, 404), (407, 405, 404), (360, 397, 408), (360, 408, 409), (407, 404, 354), (410, 407, 354), (354, 360, 409), (354, 409, 411), (412, 410, 354), (413, 412, 354), (354, 411, 414), (354, 414, 415), (416, 413, 354), (417, 416, 354), (354, 415, 418), (418, 417, 354), (419, 362, 360), (354, 361, 420), (420, 419, 360), (360, 354, 420), (421, 422, 51), (421, 51, 53), (83, 361, 362), (81, 83, 362), (421, 53, 55), (421, 55, 57), (79, 81, 362), (77, 79, 362), (362, 421, 57), (362, 57, 59), (75, 77, 362), (73, 75, 362), (362, 59, 61), (362, 61, 63), (71, 73, 362), (69, 71, 362), (362, 63, 65), (67, 69, 362), (65, 67, 362), (367, 423, 424), (424, 363, 367), (363, 424, 425), (425, 364, 363), (365, 426, 427), (427, 366, 365), (366, 427, 428), (428, 369, 366), (369, 428, 429), (429, 370, 369), (370, 429, 430), (430, 373, 370), (373, 430, 431), (431, 374, 373), (374, 431, 432), (432, 377, 374), (377, 432, 433), (433, 378, 377), (378, 433, 434), (434, 379, 378), (379, 434, 435), (435, 376, 379), (376, 435, 436), (436, 375, 376), (375, 436, 437), (437, 372, 375), (372, 437, 438), (438, 371, 372), (371, 438, 439), (439, 368, 371), (368, 439, 423), (423, 367, 368), (388, 440, 381), (381, 380, 388), (356, 381, 440), (440, 382, 356), (383, 382, 440), (440, 388, 358), (358, 441, 442), (443, 383, 440), (440, 358, 442), (440, 442, 443), (357, 147, 149), (444, 445, 357), (385, 384, 446), (444, 357, 149), (447, 385, 446), (446, 444, 149), (446, 149, 151), (179, 448, 447), (177, 179, 447), (446, 151, 153), (446, 153, 155), (175, 177, 447), (173, 175, 447), (447, 446, 155), (447, 155, 157), (171, 173, 447), (169, 171, 447), (447, 157, 159), (447, 159, 161), (167, 169, 447), (165, 167, 447), (447, 161, 163), (163, 165, 447), (449, 387, 385), (385, 447, 449), (449, 450, 451), (449, 451, 452), (453, 386, 387), (454, 453, 387), (449, 452, 455), (449, 455, 456), (457, 454, 387), (458, 457, 387), (387, 449, 456), (387, 456, 459), (460, 458, 387), (461, 460, 387), (387, 459, 462), (387, 462, 463), (464, 461, 387), (465, 464, 387), (387, 463, 466), (467, 465, 387), (466, 467, 387), (386, 450, 448), (448, 357, 386), (364, 425, 468), (468, 400, 364), (400, 468, 469), (469, 401, 400), (401, 469, 470), (470, 395, 401), (395, 470, 471), (471, 393, 395), (393, 471, 472), (472, 389, 393), (390, 389, 472), (472, 473, 390), (474, 475, 392), (392, 391, 474), (392, 475, 476), (476, 394, 392), (394, 476, 477), (477, 396, 394), (396, 477, 478), (478, 397, 396), (397, 478, 479), (479, 408, 397), (408, 479, 480), (480, 409, 408), (409, 480, 481), (481, 411, 409), (411, 481, 482), (482, 414, 411), (414, 482, 483), (483, 415, 414), (415, 483, 484), (484, 418, 415), (418, 484, 485), (485, 417, 418), (417, 485, 486), (486, 416, 417), (416, 486, 487), (487, 413, 416), (413, 487, 488), (488, 412, 413), (412, 488, 489), (489, 410, 412), (410, 489, 490), (490, 407, 410), (407, 490, 491), (491, 405, 407), (492, 493, 404), (404, 406, 492), (404, 493, 494), (494, 403, 404), (403, 494, 495), (495, 402, 403), (402, 495, 496), (496, 399, 402), (399, 496, 497), (497, 398, 399), (398, 497, 426), (426, 365, 398), (419, 420, 498), (419, 498, 499), (500, 501, 502), (503, 500, 502), (419, 499, 504), (419, 504, 505), (503, 502, 419), (506, 503, 419), (419, 505, 507), (419, 507, 508), (509, 506, 419), (510, 509, 419), (419, 508, 511), (419, 511, 512), (513, 510, 419), (514, 513, 419), (419, 512, 515), (515, 514, 419), (419, 502, 421), (421, 362, 419), (516, 420, 361), (361, 422, 516), (502, 516, 422), (422, 421, 502), (428, 427, 426), (426, 497, 496), (496, 495, 494), (494, 493, 492), (517, 518, 519), (494, 492, 517), (426, 496, 494), (429, 428, 426), (431, 430, 429), (433, 432, 431), (520, 434, 433), (521, 520, 433), (433, 431, 429), (429, 426, 494), (517, 519, 522), (429, 494, 517), (521, 433, 429), (523, 521, 429), (429, 517, 522), (429, 522, 524), (525, 523, 429), (526, 525, 429), (527, 528, 529), (527, 529, 530), (531, 526, 429), (532, 531, 429), (524, 527, 530), (524, 530, 533), (534, 532, 429), (535, 534, 429), (524, 533, 536), (524, 536, 537), (538, 535, 429), (539, 538, 429), (524, 537, 540), (540, 539, 429), (524, 540, 429), (450, 449, 447), (447, 448, 450), (541, 491, 490), (490, 489, 488), (488, 487, 486), (486, 485, 484), (484, 483, 482), (482, 481, 480), (480, 479, 478), (478, 477, 476), (476, 475, 474), (474, 542, 543), (474, 543, 544), (478, 476, 474), (482, 480, 478), (486, 484, 482), (490, 488, 486), (545, 541, 490), (478, 474, 544), (544, 545, 490), (490, 486, 482), (482, 478, 544), (490, 482, 544), (518, 546, 547), (547, 548, 549), (549, 550, 528), (528, 527, 524), (524, 522, 519), (519, 518, 547), (547, 549, 528), (528, 524, 519), (547, 528, 519), (542, 541, 545), (545, 544, 543), (545, 543, 542), (517, 492, 551), (517, 551, 552), (553, 518, 517), (517, 552, 554), (554, 553, 517), (552, 551, 555), (555, 541, 542), (542, 556, 557), (557, 558, 559), (559, 560, 546), (546, 518, 553), (553, 554, 552), (552, 555, 542), (542, 557, 559), (559, 546, 553), (553, 552, 542), (542, 559, 553), (551, 491, 541), (541, 555, 551), (474, 557, 556), (556, 542, 474), (561, 546, 560), (561, 560, 559), (557, 473, 561), (561, 559, 558), (558, 557, 561), (491, 492, 406), (406, 405, 491), (492, 491, 551), (473, 474, 391), (391, 390, 473), (474, 473, 557), (562, 520, 563), (563, 564, 562), (565, 566, 340), (340, 339, 565), (566, 567, 341), (341, 340, 566), (530, 529, 319), (319, 314, 530), (521, 523, 568), (568, 569, 521), (520, 521, 569), (569, 563, 520), (525, 526, 299), (299, 570, 525), (571, 572, 348), (348, 301, 571), (536, 533, 309), (309, 302, 536), (572, 573, 347), (347, 348, 572), (538, 539, 294), (294, 288, 538), (526, 531, 297), (297, 299, 526), (574, 575, 300), (300, 292, 574), (531, 532, 296), (296, 297, 531), (576, 565, 339), (339, 346, 576), (540, 537, 298), (298, 295, 540), (535, 538, 288), (288, 290, 535), (533, 530, 314), (314, 309, 533), (577, 576, 346), (346, 345, 577), (578, 574, 292), (292, 291, 578), (579, 580, 293), (293, 327, 579), (534, 535, 290), (290, 289, 534), (523, 525, 570), (570, 568, 523), (529, 581, 323), (323, 319, 529), (567, 562, 564), (564, 341, 567), (575, 571, 301), (301, 300, 575), (539, 540, 295), (295, 294, 539), (532, 534, 289), (289, 296, 532), (581, 579, 327), (327, 323, 581), (573, 577, 345), (345, 347, 573), (537, 536, 302), (302, 298, 537), (435, 434, 520), (435, 520, 562), (437, 436, 435), (439, 438, 437), (424, 423, 439), (468, 425, 424), (470, 469, 468), (472, 471, 470), (561, 473, 472), (547, 546, 561), (548, 547, 561), (561, 472, 470), (470, 468, 424), (424, 439, 437), (437, 435, 562), (437, 562, 567), (470, 424, 437), (548, 561, 470), (549, 548, 470), (437, 567, 566), (437, 566, 565), (550, 549, 470), (529, 528, 550), (581, 529, 550), (437, 565, 576), (437, 576, 577), (581, 550, 470), (579, 581, 470), (470, 437, 577), (470, 577, 573), (580, 579, 470), (578, 580, 470), (470, 573, 572), (470, 572, 571), (574, 578, 470), (470, 571, 575), (575, 574, 470), (580, 578, 291), (291, 293, 580), (232, 582, 583), (583, 584, 212), (583, 212, 232), (200, 585, 586), (586, 587, 588), (588, 201, 200), (586, 588, 200), (588, 589, 247), (247, 201, 588), (221, 321, 320), (320, 322, 256), (320, 256, 221), (590, 591, 592), (592, 568, 590), (213, 593, 594), (595, 596, 253), (213, 594, 595), (595, 253, 213), (584, 593, 213), (213, 212, 584), (238, 591, 590), (590, 597, 224), (590, 224, 238), (230, 304, 303), (303, 308, 208), (303, 208, 230), (336, 335, 217), (217, 216, 336), (317, 316, 220), (220, 236, 317), (217, 335, 334), (334, 344, 255), (334, 255, 217), (598, 599, 600), (600, 570, 598), (305, 304, 230), (230, 244, 305), (224, 597, 600), (600, 599, 192), (600, 192, 224), (587, 586, 341), (568, 592, 596), (596, 595, 569), (596, 569, 568), (337, 338, 234), (234, 249, 337), (341, 586, 585), (601, 342, 341), (585, 601, 341), (570, 600, 597), (597, 590, 568), (597, 568, 570), (192, 599, 598), (598, 602, 193), (598, 193, 192), (601, 585, 200), (200, 226, 601), (312, 311, 251), (251, 209, 312), (220, 316, 315), (315, 318, 321), (321, 221, 220), (315, 321, 220), (603, 604, 564), (240, 343, 342), (342, 601, 226), (342, 226, 240), (205, 333, 332), (332, 337, 249), (332, 249, 205), (228, 329, 328), (328, 331, 204), (328, 204, 228), (243, 605, 306), (306, 305, 244), (306, 244, 243), (253, 596, 592), (592, 591, 238), (592, 238, 253), (322, 325, 241), (241, 256, 322), (247, 589, 604), (603, 582, 232), (247, 604, 603), (603, 232, 247), (569, 594, 593), (593, 584, 563), (593, 563, 569), (595, 594, 569), (338, 336, 216), (216, 234, 338), (208, 308, 307), (307, 312, 209), (307, 209, 208), (344, 343, 240), (240, 255, 344), (602, 605, 243), (243, 193, 602), (241, 325, 324), (324, 326, 329), (329, 228, 241), (324, 329, 241), (251, 311, 310), (313, 317, 236), (251, 310, 313), (313, 236, 251), (564, 604, 589), (588, 587, 341), (564, 589, 588), (588, 341, 564), (584, 583, 563), (563, 583, 582), (582, 603, 564), (582, 564, 563), (299, 306, 605), (602, 598, 570), (299, 605, 602), (602, 570, 299), (204, 331, 330), (330, 333, 205), (330, 205, 204), (606, 607, 110), (110, 109, 606), (454, 457, 113), (113, 112, 454), (453, 454, 112), (112, 111, 453), (455, 452, 126), (126, 125, 455), (608, 609, 108), (108, 107, 608), (609, 606, 109), (109, 108, 609), (610, 611, 106), (106, 105, 610), (612, 613, 102), (102, 133, 612), (464, 465, 118), (118, 117, 464), (451, 614, 128), (128, 127, 451), (461, 464, 117), (117, 116, 461), (615, 612, 133), (133, 132, 615), (613, 616, 103), (103, 102, 613), (467, 466, 120), (120, 119, 467), (457, 458, 114), (114, 113, 457), (617, 618, 130), (130, 129, 617), (452, 451, 127), (127, 126, 452), (619, 615, 132), (132, 131, 619), (458, 460, 115), (115, 114, 458), (466, 463, 121), (121, 120, 466), (462, 459, 123), (123, 122, 462), (616, 620, 104), (104, 103, 616), (611, 608, 107), (107, 106, 611), (456, 455, 125), (125, 124, 456), (607, 453, 111), (111, 110, 607), (386, 453, 607), (386, 607, 606), (614, 451, 450), (617, 614, 450), (386, 606, 609), (386, 609, 608), (617, 450, 386), (618, 617, 386), (386, 608, 611), (386, 611, 610), (619, 618, 386), (615, 619, 386), (386, 610, 620), (386, 620, 616), (612, 615, 386), (386, 616, 613), (386, 613, 612), (465, 467, 119), (119, 118, 465), (618, 619, 131), (131, 130, 618), (620, 610, 105), (105, 104, 620), (459, 456, 124), (124, 123, 459), (460, 461, 116), (116, 115, 460), (614, 617, 129), (129, 128, 614), (448, 179, 181), (448, 181, 183), (145, 147, 357), (143, 145, 357), (357, 448, 183), (357, 183, 185), (141, 143, 357), (139, 141, 357), (357, 185, 187), (357, 187, 189), (137, 139, 357), (101, 137, 357), (357, 189, 191), (357, 191, 134), (97, 101, 357), (357, 134, 98), (98, 97, 357), (463, 462, 122), (122, 121, 463), (621, 622, 14), (14, 13, 621), (500, 503, 17), (17, 16, 500), (501, 500, 16), (16, 15, 501), (504, 499, 30), (30, 29, 504), (623, 624, 12), (12, 11, 623), (624, 621, 13), (13, 12, 624), (625, 626, 10), (10, 9, 625), (627, 628, 6), (6, 37, 627), (513, 514, 22), (22, 21, 513), (498, 629, 32), (32, 31, 498), (510, 513, 21), (21, 20, 510), (630, 627, 37), (37, 36, 630), (628, 631, 7), (7, 6, 628), (515, 512, 24), (24, 23, 515), (503, 506, 18), (18, 17, 503), (632, 633, 34), (34, 33, 632), (499, 498, 31), (31, 30, 499), (634, 630, 36), (36, 35, 634), (516, 502, 501), (516, 501, 622), (629, 498, 420), (632, 629, 420), (516, 622, 621), (516, 621, 624), (633, 632, 420), (634, 633, 420), (420, 516, 624), (420, 624, 623), (630, 634, 420), (627, 630, 420), (420, 623, 626), (420, 626, 625), (628, 627, 420), (631, 628, 420), (420, 625, 635), (635, 631, 420), (506, 509, 19), (19, 18, 506), (512, 511, 25), (25, 24, 512), (508, 507, 27), (27, 26, 508), (631, 635, 8), (8, 7, 631), (626, 623, 11), (11, 10, 626), (505, 504, 29), (29, 28, 505), (622, 501, 15), (15, 14, 622), (361, 83, 85), (361, 85, 87), (49, 51, 422), (47, 49, 422), (361, 87, 89), (361, 89, 91), (47, 422, 361), (45, 47, 361), (361, 91, 93), (361, 93, 95), (43, 45, 361), (41, 43, 361), (361, 95, 38), (361, 38, 2), (5, 41, 361), (361, 2, 1), (361, 1, 5), (514, 515, 23), (23, 22, 514), (633, 634, 35), (35, 34, 633), (635, 625, 9), (9, 8, 635), (507, 505, 28), (28, 27, 507), (509, 510, 20), (20, 19, 509), (629, 632, 33), (33, 32, 629), (511, 508, 26), (26, 25, 511), (444, 446, 443), (443, 442, 444), (442, 441, 445), (445, 444, 442), (445, 441, 358), (358, 357, 445), (446, 384, 383), (383, 443, 446)])
me_sg90_002.use_remesh_preserve_volume = False
me_sg90_002.use_remesh_preserve_attributes = False
me_sg90_002.use_mirror_vertex_groups = False
me_sg90_002.update()
me_tripodnut = bpy.data.meshes.new('Tripodnut')
me_tripodnut.from_pydata([(0.0, 4.4, -3.5), (0.0, 4.4, 3.0), (0.8584, 4.315, 3.0), (0.8584, 4.315, -3.5), (1.684, 4.065, 3.0), (1.684, 4.065, -3.5), (2.445, 3.658, 3.0), (2.445, 3.658, -3.5), (3.111, 3.111, 3.0), (3.111, 3.111, -3.5), (3.658, 2.445, 3.0), (3.658, 2.445, -3.5), (4.065, 1.684, 3.0), (4.065, 1.684, -3.5), (4.315, 0.8584, 3.0), (4.315, 0.8584, -3.5), (4.4, 3.322e-07, 3.0), (4.4, 3.322e-07, -3.5), (4.315, -0.8584, 3.0), (4.315, -0.8584, -3.5), (4.065, -1.684, 3.0), (4.065, -1.684, -3.5), (3.658, -2.445, 3.0), (3.658, -2.445, -3.5), (3.111, -3.111, 3.0), (3.111, -3.111, -3.5), (2.445, -3.658, 3.0), (2.445, -3.658, -3.5), (1.684, -4.065, 3.0), (1.684, -4.065, -3.5), (0.8584, -4.315, 3.0), (0.8584, -4.315, -3.5), (-1.434e-06, -4.4, 3.0), (-1.434e-06, -4.4, -3.5), (-0.8584, -4.315, 3.0), (-0.8584, -4.315, -3.5), (-1.684, -4.065, 3.0), (-1.684, -4.065, -3.5), (-2.445, -3.658, 3.0), (-2.445, -3.658, -3.5), (-3.111, -3.111, 3.0), (-3.111, -3.111, -3.5), (-3.658, -2.445, 3.0), (-3.658, -2.445, -3.5), (-4.065, -1.684, 3.0), (-4.065, -1.684, -3.5), (-4.315, -0.8584, 3.0), (-4.315, -0.8584, -3.5), (-4.4, 4.249e-06, 3.0), (-4.4, 4.249e-06, -3.5), (-4.315, 0.8584, 3.0), (-4.315, 0.8584, -3.5), (-4.065, 1.684, 3.0), (-4.065, 1.684, -3.5), (-3.658, 2.445, 3.0), (-3.658, 2.445, -3.5), (-3.111, 3.111, 3.0), (-3.111, 3.111, -3.5), (-2.445, 3.658, 3.0), (-2.445, 3.658, -3.5), (-1.684, 4.065, 3.0), (-1.684, 4.065, -3.5), (-0.8584, 4.315, 3.0), (-0.8584, 4.315, -3.5), (0.0, 5.0, 3.0), (0.0, 5.0, 5.0), (0.9755, 4.904, 5.0), (0.9755, 4.904, 3.0), (1.913, 4.619, 5.0), (1.913, 4.619, 3.0), (2.778, 4.157, 5.0), (2.778, 4.157, 3.0), (3.536, 3.536, 5.0), (3.536, 3.536, 3.0), (4.157, 2.778, 5.0), (4.157, 2.778, 3.0), (4.619, 1.913, 5.0), (4.619, 1.913, 3.0), (4.904, 0.9755, 5.0), (4.904, 0.9755, 3.0), (5.0, 3.775e-07, 5.0), (5.0, 3.775e-07, 3.0), (4.904, -0.9755, 5.0), (4.904, -0.9755, 3.0), (4.619, -1.913, 5.0), (4.619, -1.913, 3.0), (4.157, -2.778, 5.0), (4.157, -2.778, 3.0), (3.536, -3.536, 5.0), (3.536, -3.536, 3.0), (2.778, -4.157, 5.0), (2.778, -4.157, 3.0), (1.913, -4.619, 5.0), (1.913, -4.619, 3.0), (0.9755, -4.904, 5.0), (0.9755, -4.904, 3.0), (-1.629e-06, -5.0, 5.0), (-1.629e-06, -5.0, 3.0), (-0.9755, -4.904, 5.0), (-0.9755, -4.904, 3.0), (-1.913, -4.619, 5.0), (-1.913, -4.619, 3.0), (-2.778, -4.157, 5.0), (-2.778, -4.157, 3.0), (-3.536, -3.536, 5.0), (-3.536, -3.536, 3.0), (-4.157, -2.778, 5.0), (-4.157, -2.778, 3.0), (-4.619, -1.913, 5.0), (-4.619, -1.913, 3.0), (-4.904, -0.9754, 5.0), (-4.904, -0.9754, 3.0), (-5.0, 4.828e-06, 5.0), (-5.0, 4.828e-06, 3.0), (-4.904, 0.9755, 5.0), (-4.904, 0.9755, 3.0), (-4.619, 1.913, 5.0), (-4.619, 1.913, 3.0), (-4.157, 2.778, 5.0), (-4.157, 2.778, 3.0), (-3.536, 3.536, 5.0), (-3.536, 3.536, 3.0), (-2.778, 4.157, 5.0), (-2.778, 4.157, 3.0), (-1.913, 4.619, 5.0), (-1.913, 4.619, 3.0), (-0.9754, 4.904, 5.0), (-0.9754, 4.904, 3.0)], [], [(0, 1, 2), (2, 3, 0), (3, 2, 4), (4, 5, 3), (5, 4, 6), (6, 7, 5), (7, 6, 8), (8, 9, 7), (9, 8, 10), (10, 11, 9), (11, 10, 12), (12, 13, 11), (13, 12, 14), (14, 15, 13), (15, 14, 16), (16, 17, 15), (17, 16, 18), (18, 19, 17), (19, 18, 20), (20, 21, 19), (21, 20, 22), (22, 23, 21), (23, 22, 24), (24, 25, 23), (25, 24, 26), (26, 27, 25), (27, 26, 28), (28, 29, 27), (29, 28, 30), (30, 31, 29), (31, 30, 32), (32, 33, 31), (33, 32, 34), (34, 35, 33), (35, 34, 36), (36, 37, 35), (37, 36, 38), (38, 39, 37), (39, 38, 40), (40, 41, 39), (41, 40, 42), (42, 43, 41), (43, 42, 44), (44, 45, 43), (45, 44, 46), (46, 47, 45), (47, 46, 48), (48, 49, 47), (49, 48, 50), (50, 51, 49), (51, 50, 52), (52, 53, 51), (53, 52, 54), (54, 55, 53), (55, 54, 56), (56, 57, 55), (57, 56, 58), (58, 59, 57), (59, 58, 60), (60, 61, 59), (61, 60, 62), (62, 63, 61), (1, 0, 63), (63, 62, 1), (63, 0, 3), (3, 5, 7), (7, 9, 11), (11, 13, 15), (15, 17, 19), (19, 21, 23), (23, 25, 27), (27, 29, 31), (31, 33, 35), (35, 37, 39), (39, 41, 43), (43, 45, 47), (47, 49, 51), (51, 53, 55), (55, 57, 59), (59, 61, 63), (63, 3, 7), (7, 11, 15), (15, 19, 23), (23, 27, 31), (31, 35, 39), (39, 43, 47), (47, 51, 55), (55, 59, 63), (63, 7, 15), (15, 23, 31), (31, 39, 47), (47, 55, 63), (63, 15, 31), (31, 47, 63), (64, 65, 66), (66, 67, 64), (67, 66, 68), (68, 69, 67), (69, 68, 70), (70, 71, 69), (71, 70, 72), (72, 73, 71), (73, 72, 74), (74, 75, 73), (75, 74, 76), (76, 77, 75), (77, 76, 78), (78, 79, 77), (79, 78, 80), (80, 81, 79), (81, 80, 82), (82, 83, 81), (83, 82, 84), (84, 85, 83), (85, 84, 86), (86, 87, 85), (87, 86, 88), (88, 89, 87), (89, 88, 90), (90, 91, 89), (91, 90, 92), (92, 93, 91), (93, 92, 94), (94, 95, 93), (95, 94, 96), (96, 97, 95), (97, 96, 98), (98, 99, 97), (99, 98, 100), (100, 101, 99), (101, 100, 102), (102, 103, 101), (103, 102, 104), (104, 105, 103), (105, 104, 106), (106, 107, 105), (107, 106, 108), (108, 109, 107), (109, 108, 110), (110, 111, 109), (111, 110, 112), (112, 113, 111), (113, 112, 114), (114, 115, 113), (115, 114, 116), (116, 117, 115), (117, 116, 118), (118, 119, 117), (119, 118, 120), (120, 121, 119), (121, 120, 122), (122, 123, 121), (123, 122, 124), (124, 125, 123), (68, 66, 65), (65, 126, 124), (124, 122, 120), (120, 118, 116), (116, 114, 112), (112, 110, 108), (108, 106, 104), (104, 102, 100), (100, 98, 96), (96, 94, 92), (92, 90, 88), (88, 86, 84), (84, 82, 80), (80, 78, 76), (76, 74, 72), (72, 70, 68), (68, 65, 124), (124, 120, 116), (116, 112, 108), (108, 104, 100), (100, 96, 92), (92, 88, 84), (84, 80, 76), (76, 72, 68), (68, 124, 116), (116, 108, 100), (100, 92, 84), (84, 76, 68), (68, 116, 100), (100, 84, 68), (125, 124, 126), (126, 127, 125), (127, 126, 65), (65, 64, 127), (127, 64, 67), (67, 69, 71), (71, 73, 75), (75, 77, 79), (79, 81, 16), (79, 16, 14), (71, 75, 79), (127, 67, 71), (123, 125, 127), (119, 121, 123), (115, 117, 119), (48, 113, 115), (50, 48, 115), (115, 119, 123), (79, 14, 12), (79, 12, 10), (52, 50, 115), (54, 52, 115), (71, 79, 10), (71, 10, 8), (54, 115, 123), (56, 54, 123), (71, 8, 6), (71, 6, 4), (56, 123, 127), (58, 56, 127), (127, 71, 4), (127, 4, 2), (60, 58, 127), (62, 60, 127), (127, 2, 1), (1, 62, 127), (111, 113, 48), (111, 48, 46), (107, 109, 111), (103, 105, 107), (99, 101, 103), (95, 97, 99), (91, 93, 95), (87, 89, 91), (83, 85, 87), (16, 81, 83), (18, 16, 83), (83, 87, 91), (91, 95, 99), (99, 103, 107), (107, 111, 46), (107, 46, 44), (20, 18, 83), (22, 20, 83), (107, 44, 42), (107, 42, 40), (22, 83, 91), (24, 22, 91), (99, 107, 40), (99, 40, 38), (26, 24, 91), (28, 26, 91), (99, 38, 36), (99, 36, 34), (28, 91, 99), (30, 28, 99), (99, 34, 32), (32, 30, 99)])
me_tripodnut.use_remesh_preserve_volume = False
me_tripodnut.use_remesh_preserve_attributes = False
me_tripodnut.use_mirror_vertex_groups = False
me_tripodnut.update()
me_cube_003 = bpy.data.meshes.new('Cube.003')
me_cube_003.from_pydata([(-1.0, -1.0, -1.0), (-1.0, -1.0, 1.0), (-1.0, 1.0, -1.0), (-1.0, 1.0, 1.0), (1.0, -1.0, -1.0), (1.0, -1.0, 1.0), (1.0, 1.0, -1.0), (1.0, 1.0, 1.0)], [], [(0, 1, 3, 2), (2, 3, 7, 6), (6, 7, 5, 4), (4, 5, 1, 0), (2, 6, 4, 0), (7, 3, 1, 5)])
me_cube_003.use_remesh_preserve_volume = False
me_cube_003.use_remesh_preserve_attributes = False
me_cube_003.use_mirror_vertex_groups = False
me_cube_003.update()
me_cylinder = bpy.data.meshes.new('Cylinder')
me_cylinder.from_pydata([(0.0, 11.0, -8.5), (0.0, 11.0, 8.5), (2.146, 10.79, -8.5), (2.146, 10.79, 8.5), (4.21, 10.16, -8.5), (4.21, 10.16, 8.5), (6.111, 9.146, -8.5), (6.111, 9.146, 8.5), (7.778, 7.778, -8.5), (7.778, 7.778, 8.5), (9.146, 6.111, -8.5), (9.146, 6.111, 8.5), (10.16, 4.21, -8.5), (10.16, 4.21, 8.5), (10.79, 2.146, -8.5), (10.79, 2.146, 8.5), (11.0, 8.305e-07, -8.5), (11.0, 8.305e-07, 8.5), (10.79, -2.146, -8.5), (10.79, -2.146, 8.5), (10.16, -4.21, -8.5), (10.16, -4.21, 8.5), (9.146, -6.111, -8.5), (9.146, -6.111, 8.5), (7.778, -7.778, -8.5), (7.778, -7.778, 8.5), (6.111, -9.146, -8.5), (6.111, -9.146, 8.5), (4.21, -10.16, -8.5), (4.21, -10.16, 8.5), (2.146, -10.79, -8.5), (2.146, -10.79, 8.5), (-3.584e-06, -11.0, -8.5), (-3.584e-06, -11.0, 8.5), (-2.146, -10.79, -8.5), (-2.146, -10.79, 8.5), (-4.21, -10.16, -8.5), (-4.21, -10.16, 8.5), (-6.111, -9.146, -8.5), (-6.111, -9.146, 8.5), (-7.778, -7.778, -8.5), (-7.778, -7.778, 8.5), (-9.146, -6.111, -8.5), (-9.146, -6.111, 8.5), (-10.16, -4.21, -8.5), (-10.16, -4.21, 8.5), (-10.79, -2.146, -8.5), (-10.79, -2.146, 8.5), (-11.0, 1.062e-05, -8.5), (-11.0, 1.062e-05, 8.5), (-10.79, 2.146, -8.5), (-10.79, 2.146, 8.5), (-10.16, 4.21, -8.5), (-10.16, 4.21, 8.5), (-9.146, 6.111, -8.5), (-9.146, 6.111, 8.5), (-7.778, 7.778, -8.5), (-7.778, 7.778, 8.5), (-6.111, 9.146, -8.5), (-6.111, 9.146, 8.5), (-4.21, 10.16, -8.5), (-4.21, 10.16, 8.5), (-2.146, 10.79, -8.5), (-2.146, 10.79, 8.5)], [], [(0, 1, 3, 2), (2, 3, 5, 4), (4, 5, 7, 6), (6, 7, 9, 8), (8, 9, 11, 10), (10, 11, 13, 12), (12, 13, 15, 14), (14, 15, 17, 16), (16, 17, 19, 18), (18, 19, 21, 20), (20, 21, 23, 22), (22, 23, 25, 24), (24, 25, 27, 26), (26, 27, 29, 28), (28, 29, 31, 30), (30, 31, 33, 32), (32, 33, 35, 34), (34, 35, 37, 36), (36, 37, 39, 38), (38, 39, 41, 40), (40, 41, 43, 42), (42, 43, 45, 44), (44, 45, 47, 46), (46, 47, 49, 48), (48, 49, 51, 50), (50, 51, 53, 52), (52, 53, 55, 54), (54, 55, 57, 56), (56, 57, 59, 58), (58, 59, 61, 60), (3, 1, 63, 61, 59, 57, 55, 53, 51, 49, 47, 45, 43, 41, 39, 37, 35, 33, 31, 29, 27, 25, 23, 21, 19, 17, 15, 13, 11, 9, 7, 5), (60, 61, 63, 62), (62, 63, 1, 0), (0, 2, 4, 6, 8, 10, 12, 14, 16, 18, 20, 22, 24, 26, 28, 30, 32, 34, 36, 38, 40, 42, 44, 46, 48, 50, 52, 54, 56, 58, 60, 62)])
me_cylinder.use_remesh_preserve_volume = False
me_cylinder.use_remesh_preserve_attributes = False
me_cylinder.use_mirror_vertex_groups = False
me_cylinder.update()
me_cylinder_001 = bpy.data.meshes.new('Cylinder.001')
me_cylinder_001.from_pydata([(0.0, 14.0, 7.5), (2.731, 13.73, 7.5), (5.358, 12.93, 7.5), (7.778, 11.64, 7.5), (9.899, 9.899, 7.5), (11.64, 7.778, 7.5), (12.93, 5.358, 7.5), (13.73, 2.731, 7.5), (14.0, 1.057e-06, 7.5), (13.73, -2.731, 7.5), (12.93, -5.358, 7.5), (11.64, -7.778, 7.5), (9.899, -9.899, 7.5), (7.778, -11.64, 7.5), (5.358, -12.93, 7.5), (2.731, -13.73, 7.5), (-4.562e-06, -14.0, 7.5), (-2.731, -13.73, 7.5), (-5.358, -12.93, 7.5), (-7.778, -11.64, 7.5), (-9.9, -9.899, 7.5), (-11.64, -7.778, 7.5), (-12.93, -5.358, 7.5), (-13.73, -2.731, 7.5), (-14.0, 1.352e-05, 7.5), (-13.73, 2.731, 7.5), (-12.93, 5.358, 7.5), (-11.64, 7.778, 7.5), (-9.899, 9.9, 7.5), (-7.778, 11.64, 7.5), (-5.358, 12.93, 7.5), (-2.731, 13.73, 7.5), (-1.967e-06, 11.99, -7.5), (0.0, 14.0, -5.5), (2.339, 11.76, -7.5), (2.731, 13.73, -5.5), (4.588, 11.08, -7.5), (5.358, 12.93, -5.5), (6.661, 9.97, -7.5), (7.778, 11.64, -5.5), (8.478, 8.478, -7.5), (9.899, 9.899, -5.5), (9.97, 6.661, -7.5), (11.64, 7.778, -5.5), (11.08, 4.588, -7.5), (12.93, 5.358, -5.5), (11.76, 2.339, -7.5), (13.73, 2.731, -5.5), (11.99, 3.874e-07, -7.5), (14.0, 1.057e-06, -5.5), (11.76, -2.339, -7.5), (13.73, -2.731, -5.5), (11.08, -4.588, -7.5), (12.93, -5.358, -5.5), (9.97, -6.661, -7.5), (11.64, -7.778, -5.5), (8.478, -8.478, -7.5), (9.899, -9.899, -5.5), (6.661, -9.97, -7.5), (7.778, -11.64, -5.5), (4.588, -11.08, -7.5), (5.358, -12.93, -5.5), (2.339, -11.76, -7.5), (2.731, -13.73, -5.5), (-3.159e-06, -11.99, -7.5), (-4.562e-06, -14.0, -5.5), (-2.339, -11.76, -7.5), (-2.731, -13.73, -5.5), (-4.589, -11.08, -7.5), (-5.358, -12.93, -5.5), (-6.661, -9.97, -7.5), (-7.778, -11.64, -5.5), (-8.478, -8.478, -7.5), (-9.9, -9.899, -5.5), (-9.97, -6.661, -7.5), (-11.64, -7.778, -5.5), (-11.08, -4.588, -7.5), (-12.93, -5.358, -5.5), (-11.76, -2.339, -7.5), (-13.73, -2.731, -5.5), (-11.99, 1.484e-05, -7.5), (-14.0, 1.352e-05, -5.5), (-11.76, 2.339, -7.5), (-13.73, 2.731, -5.5), (-11.08, 4.589, -7.5), (-12.93, 5.358, -5.5), (-9.97, 6.661, -7.5), (-11.64, 7.778, -5.5), (-8.478, 8.478, -7.5), (-9.899, 9.9, -5.5), (-6.661, 9.97, -7.5), (-7.778, 11.64, -5.5), (-4.588, 11.08, -7.5), (-5.358, 12.93, -5.5), (-2.339, 11.76, -7.5), (-2.731, 13.73, -5.5)], [], [(95, 31, 0, 33), (37, 2, 3, 39), (39, 3, 4, 41), (41, 4, 5, 43), (43, 5, 6, 45), (45, 6, 7, 47), (47, 7, 8, 49), (49, 8, 9, 51), (51, 9, 10, 53), (53, 10, 11, 55), (55, 11, 12, 57), (57, 12, 13, 59), (59, 13, 14, 61), (61, 14, 15, 63), (63, 15, 16, 65), (65, 16, 17, 67), (67, 17, 18, 69), (69, 18, 19, 71), (71, 19, 20, 73), (73, 20, 21, 75), (75, 21, 22, 77), (77, 22, 23, 79), (79, 23, 24, 81), (81, 24, 25, 83), (83, 25, 26, 85), (85, 26, 27, 87), (87, 27, 28, 89), (89, 28, 29, 91), (91, 29, 30, 93), (93, 30, 31, 95), (1, 0, 31, 30, 29, 28, 27, 26, 25, 24, 23, 22, 21, 20, 19, 18, 17, 16, 15, 14, 13, 12, 11, 10, 9, 8, 7, 6, 5, 4, 3, 2), (35, 1, 2, 37), (33, 0, 1, 35), (33, 35, 34, 32), (35, 37, 36, 34), (37, 39, 38, 36), (39, 41, 40, 38), (41, 43, 42, 40), (43, 45, 44, 42), (45, 47, 46, 44), (47, 49, 48, 46), (49, 51, 50, 48), (51, 53, 52, 50), (53, 55, 54, 52), (55, 57, 56, 54), (57, 59, 58, 56), (59, 61, 60, 58), (61, 63, 62, 60), (63, 65, 64, 62), (65, 67, 66, 64), (67, 69, 68, 66), (69, 71, 70, 68), (71, 73, 72, 70), (73, 75, 74, 72), (75, 77, 76, 74), (77, 79, 78, 76), (79, 81, 80, 78), (81, 83, 82, 80), (83, 85, 84, 82), (85, 87, 86, 84), (87, 89, 88, 86), (89, 91, 90, 88), (91, 93, 92, 90), (93, 95, 94, 92), (95, 33, 32, 94), (32, 34, 36, 38, 40, 42, 44, 46, 48, 50, 52, 54, 56, 58, 60, 62, 64, 66, 68, 70, 72, 74, 76, 78, 80, 82, 84, 86, 88, 90, 92, 94)])
me_cylinder_001.use_remesh_preserve_volume = False
me_cylinder_001.use_remesh_preserve_attributes = False
me_cylinder_001.use_mirror_vertex_groups = False
me_cylinder_001.update()
me_cube_001 = bpy.data.meshes.new('Cube.001')
me_cube_001.from_pydata([(-24.5, -8.0, -5.0), (-24.5, -23.0, 8.0), (-24.5, 8.0, -5.0), (-24.5, 12.0, 8.0), (5.0, -3.767, -5.0), (5.0, -3.767, 0.6), (5.0, 3.767, -5.0), (5.0, 3.767, 0.6), (-30.0, -22.23, 6.083), (-30.0, 11.47, 4.33), (-24.5, -23.0, 22.05), (-24.5, 12.0, 22.05), (-30.0, -23.0, 22.05), (-30.0, 12.0, 22.05)], [], [(2, 3, 7, 6), (6, 7, 5, 4), (4, 5, 1, 0), (2, 6, 4, 0), (7, 3, 1, 5), (3, 2, 9), (3, 9, 13, 11), (10, 11, 13, 12), (9, 8, 12, 13), (8, 1, 10, 12), (1, 3, 11, 10), (1, 8, 0), (2, 0, 8, 9)])
me_cube_001.use_remesh_preserve_volume = False
me_cube_001.use_remesh_preserve_attributes = False
me_cube_001.use_mirror_vertex_groups = False
me_cube_001.update()
me_cube = bpy.data.meshes.new('Cube')
me_cube.from_pydata([(17.0, 6.0, -30.0), (17.0, -6.0, -30.0), (-17.18, -6.0, -30.0), (-17.18, 6.0, -30.0), (17.0, 6.0, -10.0), (17.0, -6.0, -10.0), (-17.18, -6.0, -10.0), (-17.18, 6.0, -10.0), (17.0, 10.0, -40.0), (17.0, -10.0, -40.0), (-9.5, -10.0, -40.0), (-9.5, 10.0, -40.0)], [], [(4, 7, 6, 5), (0, 4, 5, 1), (1, 5, 6, 2), (2, 6, 7, 3), (4, 0, 3, 7), (2, 3, 11, 10), (8, 9, 10, 11), (1, 2, 10, 9), (3, 0, 8, 11), (0, 1, 9, 8)])
me_cube.materials.append(mat_material)
me_cube.use_remesh_preserve_volume = False
me_cube.use_remesh_preserve_attributes = False
me_cube.use_mirror_vertex_groups = False
me_cube.update()

# ---- objects
ob_sg90 = bpy.data.objects.new('Sg90', me_sg90_003)
ob_sg90_002 = bpy.data.objects.new('Sg90.002', me_sg90_002)
ob_tripodnut = bpy.data.objects.new('Tripodnut', me_tripodnut)
ob_cube = bpy.data.objects.new('Cube', me_cube_003)
ob_sensor = bpy.data.objects.new('sensor', me_cylinder)
ob_sensor_mount = bpy.data.objects.new('sensor mount', me_cylinder_001)
ob_mount_1 = bpy.data.objects.new('mount 1', me_cube_001)
ob_foot = bpy.data.objects.new('foot', me_cube)
ob_lamp = bpy.data.objects.new('Lamp', light_lamp)
ob_camera = bpy.data.objects.new('Camera', cam_camera)

# ---- transforms, parenting, visibility, modifiers, constraints
ob_sg90.location = (0.0, 0.0, 0.0)
ob_sg90.lineart.crease_threshold = 0.0
ob_sg90_002.location = (-19.0, 0.0, 25.0)
ob_sg90_002.rotation_euler = (1.571, 0.0, 1.571)
ob_sg90_002.lineart.crease_threshold = 0.0
ob_tripodnut.location = (0.0, 0.0, -35.1)
ob_tripodnut.rotation_euler = (3.142, 0.0, 0.0)
ob_tripodnut.hide_viewport = True
ob_tripodnut.lineart.crease_threshold = 0.0
ob_cube.location = (-13.54, 0.0, 25.0)
ob_cube.scale = (5.0, 5.0, 5.0)
ob_cube.hide_viewport = True
ob_cube.lineart.crease_threshold = 0.0
ob_sensor.location = (0.0, -3e-06, 25.0)
ob_sensor.rotation_euler = (4.113e-10, 0.08727, 1.052e-08)
ob_sensor.scale = (1.091, 1.091, 1.059)
ob_sensor.lineart.crease_threshold = 0.0
ob_sensor_mount.location = (0.0, 0.0, 25.0)
ob_sensor_mount.rotation_euler = (0.0, 0.08727, 0.0)
ob_sensor_mount.lineart.crease_threshold = 0.0
_m = ob_sensor_mount.modifiers.new('Boolean', 'BOOLEAN')
_m.object = ob_cube
_m.operation = 'UNION'
_m.solver = 'FAST'
_m = ob_sensor_mount.modifiers.new('Boolean.001', 'BOOLEAN')
_m.object = ob_sensor
_m.solver = 'FAST'
_m = ob_sensor_mount.modifiers.new('Boolean.002', 'BOOLEAN')
_m.object = ob_sg90_002
_m.solver = 'FAST'
ob_mount_1.location = (0.0, -3e-06, 5.863)
ob_mount_1.lineart.crease_threshold = 0.0
_m = ob_mount_1.modifiers.new('Boolean.001', 'BOOLEAN')
_m.object = ob_sg90_002
_m.solver = 'FAST'
_m = ob_mount_1.modifiers.new('Boolean', 'BOOLEAN')
_m.object = ob_sg90
_m.solver = 'FAST'
ob_foot.location = (-5.393, 0.0, 0.0)
ob_foot.lock_rotations_4d = False
ob_foot.empty_display_type = 'ARROWS'
ob_foot.lineart.crease_threshold = 0.0
_m = ob_foot.modifiers.new('Boolean', 'BOOLEAN')
_m.object = ob_sg90
_m.solver = 'FAST'
_m = ob_foot.modifiers.new('Boolean.001', 'BOOLEAN')
_m.object = ob_tripodnut
_m.solver = 'FAST'
ob_lamp.location = (4.076, 1.005, 5.904)
ob_lamp.rotation_euler = (0.6503, 0.05522, 1.866)
ob_lamp.lock_rotations_4d = False
ob_lamp.empty_display_type = 'ARROWS'
ob_lamp.color = (0.0, 0.0, 0.0, 0.0)
ob_lamp.lineart.crease_threshold = 0.0
ob_camera.location = (7.481, -6.508, 5.344)
ob_camera.rotation_euler = (1.109, 0.0, 0.8149)
ob_camera.lock_rotations_4d = False
ob_camera.empty_display_type = 'ARROWS'
ob_camera.color = (0.0, 0.0, 0.0, 0.0)
ob_camera.display_type = 'WIRE'
ob_camera.lineart.crease_threshold = 0.0

# ---- collection membership
col_collection_1.objects.link(ob_sg90)
col_collection_1.objects.link(ob_sg90_002)
col_collection_1.objects.link(ob_tripodnut)
col_collection_1.objects.link(ob_cube)
col_collection_1.objects.link(ob_sensor)
col_collection_1.objects.link(ob_sensor_mount)
col_collection_1.objects.link(ob_mount_1)
col_collection_1.objects.link(ob_foot)
col_collection_1.objects.link(ob_lamp)
col_collection_1.objects.link(ob_camera)

# ---- scene / render settings (as saved in the file)
scene.camera = ob_camera
scene.frame_start = 1; scene.frame_end = 250; scene.frame_set(2)
scene.render.engine = 'BLENDER_EEVEE_NEXT'
scene.render.resolution_percentage = 50
scene.render.dither_intensity = 0.0
scene.cycles.use_denoising = False
scene.cycles.samples = 128
scene.cycles.sampling_pattern = 'TABULATED_SOBOL'
scene.cycles.use_adaptive_sampling = False
scene.cycles.use_light_tree = False
scene.cycles.blur_glossy = 0.0
scene.cycles.sample_clamp_indirect = 0.0
scene.view_settings.view_transform = 'Standard'
bpy.context.view_layer.update()
